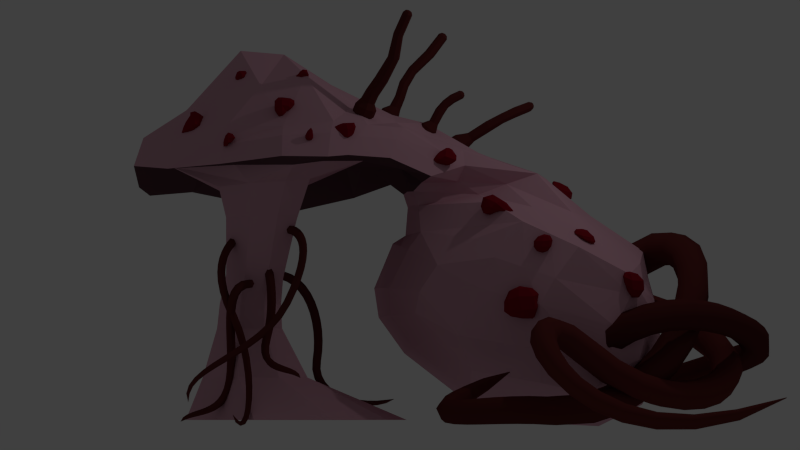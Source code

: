 # Source: fungus_creature_scrotal.blend  (saved by Blender 2.72.0; exported with 4.5.12 LTS)
import bpy
from mathutils import Matrix  # noqa: F401  (used for matrix-valued properties, if any)

bpy.ops.wm.read_factory_settings(use_empty=True)
scene = bpy.context.scene
scene.name = 'Scene'

# ---- collections
col_collection_1 = bpy.data.collections.new('Collection 1'); scene.collection.children.link(col_collection_1)

# ---- materials (node trees are filled in below, after node groups)
mat_ichor = bpy.data.materials.new('ichor')
mat_ichor.alpha_threshold = 0.0
mat_ichor.use_transparent_shadow = False
mat_ichor.diffuse_color = (0.2462, 0.005496, 0.0161, 1.0)
mat_ichor.roughness = 0.5
mat_fungus_body_pink = bpy.data.materials.new('fungus_body_pink')
mat_fungus_body_pink.alpha_threshold = 0.0
mat_fungus_body_pink.use_transparent_shadow = False
mat_fungus_body_pink.diffuse_color = (0.6619, 0.3585, 0.445, 1.0)
mat_fungus_body_pink.roughness = 0.5
mat_fungus_underside = bpy.data.materials.new('fungus_underside')
mat_fungus_underside.alpha_threshold = 0.0
mat_fungus_underside.use_transparent_shadow = False
mat_fungus_underside.diffuse_color = (0.1107, 0.05297, 0.06534, 1.0)
mat_fungus_underside.roughness = 0.5
mat_tendril_red = bpy.data.materials.new('tendril_red')
mat_tendril_red.alpha_threshold = 0.0
mat_tendril_red.use_transparent_shadow = False
mat_tendril_red.diffuse_color = (0.1149, 0.02297, 0.02179, 1.0)
mat_tendril_red.roughness = 0.5
mat_tendril_red_dark = bpy.data.materials.new('tendril_red_dark')
mat_tendril_red_dark.alpha_threshold = 0.0
mat_tendril_red_dark.use_transparent_shadow = False
mat_tendril_red_dark.diffuse_color = (0.0985, 0.02013, 0.01912, 1.0)
mat_tendril_red_dark.roughness = 0.5
mat_tendril_red_light = bpy.data.materials.new('tendril_red_light')
mat_tendril_red_light.alpha_threshold = 0.0
mat_tendril_red_light.use_transparent_shadow = False
mat_tendril_red_light.diffuse_color = (0.1473, 0.02847, 0.02697, 1.0)
mat_tendril_red_light.roughness = 0.5

# ---- material node trees

# ---- world
world_world = bpy.data.worlds.new('World'); scene.world = world_world
world_world.color = (0.05088, 0.05088, 0.05088)
world_world.use_sun_shadow = False
world_world.sun_shadow_jitter_overblur = 0.0
world_world.cycles.sampling_method = 'MANUAL'
world_world.cycles.sample_map_resolution = 256

# ---- cameras
cam_camera = bpy.data.cameras.new('Camera')
cam_camera.type = 'ORTHO'
cam_camera.clip_end = 100.0
cam_camera.lens = 35.0
cam_camera.sensor_width = 32.0
cam_camera.sensor_height = 18.0
cam_camera.ortho_scale = 13.11
cam_camera.dof.focus_distance = 0.0
cam_camera.dof.aperture_fstop = 128.0

# ---- lights
light_point = bpy.data.lights.new('Point', 'POINT')
light_point.transmission_factor = 0.0
light_point.energy = 100.0
light_point.shadow_buffer_clip_start = 0.5
light_point.shadow_soft_size = 0.1
light_point.shadow_maximum_resolution = 0.006
light_point.use_absolute_resolution = True
light_point.cycles.use_multiple_importance_sampling = False

# ---- meshes
me_sphere_019 = bpy.data.meshes.new('Sphere.019')
me_sphere_019.from_pydata([(-0.1176, 0.001079, 0.1632), (-0.1902, 0.003641, 0.06648), (-0.1902, 0.01229, -0.04629), (-0.08313, 0.08413, 0.1619), (-0.1345, 0.1378, 0.06183), (-0.1345, 0.1428, -0.08019), (-0.08313, 0.09705, -0.196), (1.998e-08, 0.1288, 0.1627), (1.297e-08, 0.227, 0.05349), (1.442e-08, 0.2349, -0.1007), (2.277e-08, 0.1526, -0.2198), (0.08313, 0.1055, 0.1635), (0.1345, 0.1892, 0.04799), (0.1345, 0.2023, -0.1069), (0.08313, 0.1292, -0.2278), (1.872e-08, 0.03224, -0.2261), (0.1176, 0.01181, 0.1634), (0.1902, 0.03776, 0.0554), (0.1902, 0.04908, -0.09345), (0.1176, 0.04674, -0.2039), (0.08313, -0.07014, 0.1773), (0.1345, -0.08985, 0.1151), (0.1345, -0.07042, -0.00176), (0.08313, -0.025, -0.14), (1.855e-08, -0.09342, 0.1928), (8.778e-09, -0.128, 0.1418), (7.571e-09, -0.1081, 0.04365), (1.703e-08, -0.05642, -0.09872), (-0.08313, -0.07098, 0.1774), (-0.1345, -0.09286, 0.1153), (-0.1345, -0.07865, 0.01), (-0.08313, -0.03674, -0.1152), (-2.164e-11, 0.0006606, 0.2005), (-0.1176, 0.01934, -0.1538)], [], [(2, 1, 4, 5), (1, 0, 3, 4), (6, 5, 9, 10), (5, 4, 8, 9), (4, 3, 7, 8), (10, 9, 13, 14), (9, 8, 12, 13), (8, 7, 11, 12), (14, 13, 18, 19), (13, 12, 17, 18), (12, 11, 16, 17), (19, 18, 22, 23), (18, 17, 21, 22), (17, 16, 20, 21), (23, 22, 26, 27), (22, 21, 25, 26), (21, 20, 24, 25), (27, 26, 30, 31), (26, 25, 29, 30), (25, 24, 28, 29), (15, 33, 6), (33, 2, 5, 6), (0, 32, 3), (15, 6, 10), (3, 32, 7), (15, 10, 14), (7, 32, 11), (15, 14, 19), (11, 32, 16), (15, 19, 23), (16, 32, 20), (15, 23, 27), (20, 32, 24), (15, 27, 31), (24, 32, 28), (15, 31, 33), (31, 30, 2, 33), (30, 29, 1, 2), (29, 28, 0, 1), (28, 32, 0)])
me_sphere_019.materials.append(mat_ichor)
me_sphere_019.use_remesh_preserve_volume = False
me_sphere_019.use_remesh_preserve_attributes = False
me_sphere_019.use_mirror_vertex_groups = False
me_sphere_019.update()
me_sphere_018 = bpy.data.meshes.new('Sphere.018')
me_sphere_018.from_pydata([(-0.1176, 0.04926, 0.1648), (-0.1902, 0.02905, 0.0615), (-0.1902, 0.007828, -0.08089), (-0.08313, 0.1982, 0.1688), (-0.1345, 0.2661, 0.06978), (-0.1345, 0.2614, -0.09992), (-0.08313, 0.184, -0.2554), (1.96e-08, 0.2642, 0.1707), (1.202e-08, 0.3838, 0.07354), (1.501e-08, 0.3762, -0.108), (2.967e-08, 0.3092, -0.2963), (0.08313, 0.1982, 0.1688), (0.1345, 0.2878, 0.03646), (0.1345, 0.3307, -0.1733), (0.08313, 0.276, -0.3291), (2.567e-08, 0.1133, -0.3292), (0.1176, 0.04926, 0.1648), (0.1902, 0.04761, 0.03504), (0.1902, 0.09981, -0.1898), (0.1176, 0.132, -0.3073), (0.08313, -0.07888, 0.1413), (0.1345, -0.1371, -0.01606), (0.1345, -0.1104, -0.1978), (0.08313, -0.01087, -0.2906), (2.212e-08, -0.1184, 0.1176), (1.804e-08, -0.1946, -0.05349), (1.983e-08, -0.1957, -0.2149), (2.637e-08, -0.08441, -0.2957), (-0.08313, -0.07888, 0.1413), (-0.1345, -0.1375, -0.01539), (-0.1345, -0.1385, -0.1656), (-0.08313, -0.049, -0.2738), (-1.635e-10, 0.05689, 0.2034), (-0.1176, 0.03864, -0.2297)], [], [(2, 1, 4, 5), (1, 0, 3, 4), (6, 5, 9, 10), (5, 4, 8, 9), (4, 3, 7, 8), (10, 9, 13, 14), (9, 8, 12, 13), (8, 7, 11, 12), (14, 13, 18, 19), (13, 12, 17, 18), (12, 11, 16, 17), (19, 18, 22, 23), (18, 17, 21, 22), (17, 16, 20, 21), (23, 22, 26, 27), (22, 21, 25, 26), (21, 20, 24, 25), (27, 26, 30, 31), (26, 25, 29, 30), (25, 24, 28, 29), (15, 33, 6), (33, 2, 5, 6), (0, 32, 3), (15, 6, 10), (3, 32, 7), (15, 10, 14), (7, 32, 11), (15, 14, 19), (11, 32, 16), (15, 19, 23), (16, 32, 20), (15, 23, 27), (20, 32, 24), (15, 27, 31), (24, 32, 28), (15, 31, 33), (31, 30, 2, 33), (30, 29, 1, 2), (29, 28, 0, 1), (28, 32, 0)])
me_sphere_018.materials.append(mat_ichor)
me_sphere_018.use_remesh_preserve_volume = False
me_sphere_018.use_remesh_preserve_attributes = False
me_sphere_018.use_mirror_vertex_groups = False
me_sphere_018.update()
me_sphere_017 = bpy.data.meshes.new('Sphere.017')
me_sphere_017.from_pydata([(-0.1176, 0.03548, 0.1812), (-0.1902, 0.01642, 0.07076), (-0.1902, 0.0008479, -0.06134), (-0.08313, 0.1388, 0.1921), (-0.1345, 0.1728, 0.08272), (-0.1345, 0.144, -0.0566), (-0.08313, 0.08313, -0.1618), (1.835e-08, 0.1821, 0.197), (1.131e-08, 0.2391, 0.08847), (1.208e-08, 0.2092, -0.05146), (2.002e-08, 0.1178, -0.1617), (0.08313, 0.1388, 0.1921), (0.1345, 0.1728, 0.08272), (0.1345, 0.144, -0.0566), (0.08313, 0.08313, -0.1618), (1.748e-08, 0.0, -0.2), (0.1176, 0.03548, 0.1812), (0.1902, 0.01642, 0.07076), (0.1902, 0.0008479, -0.06134), (0.1176, -2.538e-09, -0.1618), (0.08313, -0.06416, 0.1721), (0.1345, -0.1328, 0.06272), (0.1345, -0.1345, -0.0618), (0.08313, -0.08313, -0.1618), (1.953e-08, -0.09859, 0.1721), (1.256e-08, -0.1899, 0.06195), (1.257e-08, -0.1902, -0.0618), (2.002e-08, -0.1176, -0.1618), (-0.08313, -0.06416, 0.1721), (-0.1345, -0.1328, 0.06272), (-0.1345, -0.1345, -0.0618), (-0.08313, -0.08313, -0.1618), (-1.265e-09, 0.04889, 0.2267), (-0.1176, -2.538e-09, -0.1618)], [], [(2, 1, 4, 5), (1, 0, 3, 4), (6, 5, 9, 10), (5, 4, 8, 9), (4, 3, 7, 8), (10, 9, 13, 14), (9, 8, 12, 13), (8, 7, 11, 12), (14, 13, 18, 19), (13, 12, 17, 18), (12, 11, 16, 17), (19, 18, 22, 23), (18, 17, 21, 22), (17, 16, 20, 21), (23, 22, 26, 27), (22, 21, 25, 26), (21, 20, 24, 25), (27, 26, 30, 31), (26, 25, 29, 30), (25, 24, 28, 29), (15, 33, 6), (33, 2, 5, 6), (0, 32, 3), (15, 6, 10), (3, 32, 7), (15, 10, 14), (7, 32, 11), (15, 14, 19), (11, 32, 16), (15, 19, 23), (16, 32, 20), (15, 23, 27), (20, 32, 24), (15, 27, 31), (24, 32, 28), (15, 31, 33), (31, 30, 2, 33), (30, 29, 1, 2), (29, 28, 0, 1), (28, 32, 0)])
me_sphere_017.materials.append(mat_ichor)
me_sphere_017.use_remesh_preserve_volume = False
me_sphere_017.use_remesh_preserve_attributes = False
me_sphere_017.use_mirror_vertex_groups = False
me_sphere_017.update()
me_sphere_016 = bpy.data.meshes.new('Sphere.016')
me_sphere_016.from_pydata([(-0.1176, -0.01724, 0.1394), (-0.1902, -0.001528, 0.05982), (-0.1902, 0.0007642, -0.05859), (-0.08313, 0.05087, 0.1199), (-0.1345, 0.1196, 0.0424), (-0.1345, 0.1338, -0.06231), (-0.08313, 0.09174, -0.1256), (2.314e-08, 0.06698, 0.09605), (1.472e-08, 0.1554, 0.01649), (1.299e-08, 0.1818, -0.07058), (1.831e-08, 0.1262, -0.1256), (0.08313, 0.02445, 0.08553), (0.1345, 0.09021, 0.005347), (0.1345, 0.118, -0.06155), (0.08313, 0.09321, -0.1019), (1.306e-08, 0.02222, -0.1067), (0.1176, -0.05058, 0.09605), (0.1902, -0.03327, 0.03113), (0.1902, -0.004409, -0.01699), (0.1176, 0.02141, -0.06063), (0.08313, -0.1153, 0.1204), (0.1345, -0.1464, 0.07138), (0.1345, -0.1206, 0.0207), (0.08313, -0.05432, -0.03929), (2.108e-08, -0.1348, 0.1394), (1.187e-08, -0.1886, 0.07651), (9.101e-09, -0.1728, 0.0114), (1.499e-08, -0.09227, -0.05559), (-0.08313, -0.1004, 0.1394), (-0.1345, -0.1344, 0.06303), (-0.1345, -0.127, -0.03046), (-0.08313, -0.067, -0.09406), (2.74e-09, -0.04445, 0.1422), (-0.1176, 0.008619, -0.1256)], [], [(2, 1, 4, 5), (1, 0, 3, 4), (6, 5, 9, 10), (5, 4, 8, 9), (4, 3, 7, 8), (10, 9, 13, 14), (9, 8, 12, 13), (8, 7, 11, 12), (14, 13, 18, 19), (13, 12, 17, 18), (12, 11, 16, 17), (19, 18, 22, 23), (18, 17, 21, 22), (17, 16, 20, 21), (23, 22, 26, 27), (22, 21, 25, 26), (21, 20, 24, 25), (27, 26, 30, 31), (26, 25, 29, 30), (25, 24, 28, 29), (15, 33, 6), (33, 2, 5, 6), (0, 32, 3), (15, 6, 10), (3, 32, 7), (15, 10, 14), (7, 32, 11), (15, 14, 19), (11, 32, 16), (15, 19, 23), (16, 32, 20), (15, 23, 27), (20, 32, 24), (15, 27, 31), (24, 32, 28), (15, 31, 33), (31, 30, 2, 33), (30, 29, 1, 2), (29, 28, 0, 1), (28, 32, 0)])
me_sphere_016.materials.append(mat_ichor)
me_sphere_016.use_remesh_preserve_volume = False
me_sphere_016.use_remesh_preserve_attributes = False
me_sphere_016.use_mirror_vertex_groups = False
me_sphere_016.update()
me_sphere_015 = bpy.data.meshes.new('Sphere.015')
me_sphere_015.from_pydata([(-0.1176, 0.01852, 0.1424), (-0.1902, 0.01456, 0.05584), (-0.1902, 0.0164, -0.04513), (-0.08313, 0.1243, 0.1134), (-0.1345, 0.1816, 0.006396), (-0.1345, 0.1696, -0.1031), (-0.08313, 0.09468, -0.1719), (2.99e-08, 0.17, 0.1001), (2.561e-08, 0.2595, -0.01969), (2.245e-08, 0.2427, -0.1235), (2.385e-08, 0.1379, -0.1857), (0.08313, 0.1243, 0.1134), (0.1345, 0.1816, 0.006396), (0.1345, 0.1696, -0.1031), (0.08313, 0.09468, -0.1719), (2.775e-08, 0.0277, -0.1586), (0.1176, 0.01852, 0.1424), (0.1902, 0.01456, 0.05584), (0.1902, 0.0164, -0.04513), (0.1176, 0.02448, -0.127), (0.08313, -0.06744, 0.1808), (0.1345, -0.08699, 0.1341), (0.1345, -0.07078, 0.03516), (0.08313, -0.02745, -0.07708), (3.035e-08, -0.08969, 0.2034), (3.902e-08, -0.1192, 0.1698), (4.748e-08, -0.0965, 0.0808), (4.647e-08, -0.04657, -0.05377), (-0.08313, -0.06744, 0.1808), (-0.1345, -0.08699, 0.1341), (-0.1345, -0.07078, 0.03516), (-0.08313, -0.02745, -0.07708), (3.832e-09, 0.02035, 0.1761), (-0.1176, 0.02448, -0.127)], [], [(2, 1, 4, 5), (1, 0, 3, 4), (6, 5, 9, 10), (5, 4, 8, 9), (4, 3, 7, 8), (10, 9, 13, 14), (9, 8, 12, 13), (8, 7, 11, 12), (14, 13, 18, 19), (13, 12, 17, 18), (12, 11, 16, 17), (19, 18, 22, 23), (18, 17, 21, 22), (17, 16, 20, 21), (23, 22, 26, 27), (22, 21, 25, 26), (21, 20, 24, 25), (27, 26, 30, 31), (26, 25, 29, 30), (25, 24, 28, 29), (15, 33, 6), (33, 2, 5, 6), (0, 32, 3), (15, 6, 10), (3, 32, 7), (15, 10, 14), (7, 32, 11), (15, 14, 19), (11, 32, 16), (15, 19, 23), (16, 32, 20), (15, 23, 27), (20, 32, 24), (15, 27, 31), (24, 32, 28), (15, 31, 33), (31, 30, 2, 33), (30, 29, 1, 2), (29, 28, 0, 1), (28, 32, 0)])
me_sphere_015.materials.append(mat_ichor)
me_sphere_015.use_remesh_preserve_volume = False
me_sphere_015.use_remesh_preserve_attributes = False
me_sphere_015.use_mirror_vertex_groups = False
me_sphere_015.update()
me_sphere_014 = bpy.data.meshes.new('Sphere.014')
me_sphere_014.from_pydata([(-0.1176, 0.1485, 0.1355), (-0.1902, 0.06455, 0.0602), (-0.1902, 0.02893, -0.04901), (-0.08313, 0.3427, 0.08031), (-0.1345, 0.3138, 0.01157), (-0.1345, 0.1915, -0.01521), (-0.08313, 0.1222, -0.08553), (2.123e-08, 0.4221, 0.06214), (1.351e-08, 0.4273, -0.01723), (1.3e-08, 0.2997, -0.04142), (2.019e-08, 0.1597, -0.07144), (0.08313, 0.3427, 0.08031), (0.1345, 0.3138, 0.01157), (0.1345, 0.1915, -0.01521), (0.08313, 0.1222, -0.08553), (1.778e-08, 0.07419, -0.1617), (0.1176, 0.1485, 0.1355), (0.1902, 0.06455, 0.0602), (0.1902, 0.02893, -0.04901), (0.1176, 0.05203, -0.1326), (0.08313, -0.009918, 0.1569), (0.1345, -0.1125, 0.05032), (0.1345, -0.08373, -0.09498), (0.08313, -0.009874, -0.179), (2.031e-08, -0.04435, 0.1569), (1.269e-08, -0.1611, 0.04168), (1.282e-08, -0.1268, -0.1066), (2.035e-08, -0.03361, -0.1866), (-0.08313, -0.009918, 0.1569), (-0.1345, -0.1125, 0.05032), (-0.1345, -0.08373, -0.09498), (-0.08313, -0.009874, -0.179), (8.64e-10, 0.2186, 0.1427), (-0.1176, 0.05203, -0.1326)], [], [(2, 1, 4, 5), (1, 0, 3, 4), (6, 5, 9, 10), (5, 4, 8, 9), (4, 3, 7, 8), (10, 9, 13, 14), (9, 8, 12, 13), (8, 7, 11, 12), (14, 13, 18, 19), (13, 12, 17, 18), (12, 11, 16, 17), (19, 18, 22, 23), (18, 17, 21, 22), (17, 16, 20, 21), (23, 22, 26, 27), (22, 21, 25, 26), (21, 20, 24, 25), (27, 26, 30, 31), (26, 25, 29, 30), (25, 24, 28, 29), (15, 33, 6), (33, 2, 5, 6), (0, 32, 3), (15, 6, 10), (3, 32, 7), (15, 10, 14), (7, 32, 11), (15, 14, 19), (11, 32, 16), (15, 19, 23), (16, 32, 20), (15, 23, 27), (20, 32, 24), (15, 27, 31), (24, 32, 28), (15, 31, 33), (31, 30, 2, 33), (30, 29, 1, 2), (29, 28, 0, 1), (28, 32, 0)])
me_sphere_014.materials.append(mat_ichor)
me_sphere_014.use_remesh_preserve_volume = False
me_sphere_014.use_remesh_preserve_attributes = False
me_sphere_014.use_mirror_vertex_groups = False
me_sphere_014.update()
me_cube_001 = bpy.data.meshes.new('Cube.001')
me_cube_001.from_pydata([(1.027, -2.374, -0.09706), (1.684, 0.7722, -0.8318), (-3.24, 0.6935, -0.7945), (-2.918, -2.358, -0.06859), (1.818, -1.633, 1.513), (1.423, 1.138, 0.6584), (-3.339, -1.602, 1.489), (2.246, 0.06133, 1.382), (1.805, -0.5602, -0.85), (-3.783, 0.02638, 1.382), (-3.524, -0.5942, -0.841), (-0.8981, 1.205, 0.8761), (-0.9509, 1.099, -1.208), (-0.7513, -2.773, 1.564), (-0.947, -2.792, -0.3665), (-0.9498, -0.4552, -1.517), (-0.8076, 0.2493, 1.893), (1.459, -2.549, 0.6425), (1.655, 1.167, -0.04133), (-3.275, 1.093, -0.0301), (-3.25, -2.537, 0.6684), (2.463, -0.5714, 0.4346), (-4.228, -0.6084, 0.4194), (-0.9462, 1.398, -0.0615), (-0.8636, -3.285, 0.7016), (1.418, -1.691, -0.6419), (-3.616, -0.8328, 1.784), (2.067, -0.8567, 1.8), (-3.284, -1.691, -0.5871), (-0.949, -1.74, -1.179), (-0.5548, -2.806, 2.235), (-3.904, -1.554, 0.6851), (2.094, -1.542, 0.6961), (1.915, 0.9042, 0.9328), (-3.528, 0.1709, -1.009), (1.817, 0.263, -1.025), (-3.463, 0.8032, 0.9588), (-0.9492, 0.3939, -1.558), (-0.8628, 1.123, 1.308), (2.141, 0.6691, 0.06742), (-3.854, 0.568, 0.07467), (-1.893, 1.113, 0.7822), (-1.944, -2.635, -0.2577), (-2.093, -0.5027, -1.299), (-2.053, 0.9809, -1.056), (-2.58, -2.515, 1.631), (-2.552, -0.05904, 1.979), (-2.052, 1.32, -0.007086), (-2.233, -3.044, 0.7045), (-2.078, -1.718, -0.992), (-2.806, -1.316, 2.133), (-2.179, 0.3391, -1.367), (-2.088, 1.019, 1.13), (0.2058, 0.982, -1.069), (1.014, -2.522, 1.627), (0.9686, -0.0504, 1.952), (0.1365, 1.15, 0.773), (0.04897, -2.64, -0.2793), (0.1902, -0.5013, -1.343), (0.4812, -3.039, 0.706), (0.2255, 1.354, -0.0131), (1.488, -1.346, 2.12), (0.1802, -1.718, -1.032), (0.4387, 1.072, 1.112), (0.3134, 0.3597, -1.403), (1.68, 1.066, -0.4671), (-3.387, 0.9817, -0.4443), (-3.149, -2.603, 0.3216), (2.263, -0.5781, -0.2998), (-4.155, -0.657, -0.2942), (-0.9478, 1.434, -0.7047), (-0.9172, -3.213, 0.2213), (1.28, -2.615, 0.2963), (-3.698, -1.918, -0.06839), (1.792, -1.915, -0.07297), (2.123, 0.5566, -0.6889), (-3.865, 0.4612, -0.6681), (-2.128, 1.282, -0.5887), (-2.122, -3.013, 0.2638), (0.2768, -3.014, 0.2563), (0.3021, 1.31, -0.5984), (1.732, -2.251, 1.084), (1.476, 1.244, 0.3684), (-3.406, -2.254, 1.089), (2.405, -0.318, 0.8681), (-4.057, -0.3592, 0.8773), (-0.9376, 1.304, 0.5172), (-0.7902, -2.982, 1.432), (-3.821, -1.314, 1.223), (2.145, -1.313, 1.207), (1.938, 0.927, 0.5991), (-3.628, 0.8112, 0.6171), (-2.007, 1.277, 0.5012), (-2.247, -2.722, 1.336), (0.6406, -2.727, 1.343), (0.1924, 1.306, 0.4967), (-2.95, 1.046, 0.6605), (-3.163, 1.159, 0.3691), (-0.6176, -2.736, 2.02), (-0.809, -0.4045, 2.436), (-0.3427, -3.297, 2.625), (-2.125, -2.529, 2.006), (-2.007, -0.608, 2.585), (-2.139, -1.527, 2.289), (0.6475, -2.563, 2.059), (0.39, -0.6156, 2.58), (0.5278, -1.569, 2.238), (-0.8089, -1.571, 2.918), (-1.946, -2.692, 2.187), (-2.3, -1.81, 2.982), (-2.486, -1.954, 2.543), (0.578, -2.646, 2.288), (0.5582, -1.83, 2.961), (0.5968, -1.889, 2.446), (-0.8108, -2.413, 3.399), (0.7716, -4.48, 2.412), (-1.972, -2.789, 2.339), (-2.171, -2.529, 3.125), (-2.284, -2.922, 2.429), (0.6094, -2.511, 2.43), (0.9487, -2.182, 2.942), (1.351, -2.351, 2.539), (-1.502, 1.04, -1.132), (-1.68, -2.644, 1.598), (-1.588, 0.1165, 1.895), (-1.499, 1.359, -0.03429), (-1.475, 1.067, 1.214), (-1.396, 1.158, 0.8292), (-1.445, -2.714, -0.3028), (-1.522, -0.4708, -1.409), (-1.548, -3.166, 0.7078), (-1.514, -1.724, -1.079), (-1.564, 0.3657, -1.462), (-1.52, -3.115, 0.2495), (-1.538, 1.359, -0.6468), (-1.519, -2.853, 1.386), (-1.472, 1.29, 0.5092), (-1.377, -2.597, 2.005), (-1.408, -0.4624, 2.488), (-1.303, -2.667, 2.226), (-1.342, -1.654, 2.936), (-1.091, -3.263, 2.575), (-1.495, -2.463, 3.194), (-1.499, -3.458, 2.759), (-0.3808, 1.177, 0.8247), (-0.449, -2.716, -0.3137), (-0.3798, -0.4697, -1.431), (-0.1912, -3.163, 0.7089), (-0.3844, -1.721, -1.1), (-0.3179, 0.3759, -1.48), (-0.3726, 1.04, -1.139), (0.1369, -2.659, 1.597), (-0.02551, 0.1298, 1.891), (-0.3604, 1.376, -0.0373), (-0.2121, 1.093, 1.209), (-0.3228, 1.372, -0.6516), (-0.3202, -3.115, 0.2459), (-0.3726, 1.305, 0.507), (-0.07479, -2.854, 1.39), (0.07723, -2.647, 2.059), (-0.2095, -0.4646, 2.486), (0.07872, -2.744, 2.283), (-0.276, -1.653, 2.94), (0.5112, -2.83, 2.651), (-0.1198, -2.488, 3.216), (1.25, -3.173, 2.751), (-0.2131, -3.72, 2.677), (-0.7435, -2.988, 3.54), (-2.819, -3.395, 3.306), (-2.847, -3.623, 2.178), (1.347, -2.811, 3.333), (1.84, -3.025, 2.838), (-0.886, -3.8, 2.67), (-1.782, -3.19, 3.448), (-1.516, -3.8, 2.91), (1.003, -3.63, 2.715), (0.3079, -2.923, 3.417), (1.628, -3.465, 2.789), (-0.5289, -3.99, 4.034), (-2.844, -4.412, 3.498), (-2.905, -4.526, 1.973), (1.747, -3.394, 3.381), (2.307, -3.712, 2.887), (0.5102, -4.6, 2.291), (-1.796, -4.144, 3.837), (-1.535, -4.788, 2.743), (1.78, -4.338, 2.495), (0.7478, -3.598, 3.703), (2.091, -4.123, 2.786), (-0.2195, -4.763, 4.531), (-2.505, -5.424, 3.724), (-2.787, -5.7, 2.16), (1.954, -3.955, 3.445), (2.536, -4.042, 2.861), (0.6347, -5.2, 2.254), (-1.611, -5.309, 4.196), (-1.469, -5.72, 2.648), (2.019, -4.74, 2.464), (1.172, -4.406, 4.196), (2.467, -4.605, 2.726), (1.376, -5.834, 2.364), (0.007126, -5.474, 4.592), (-2.131, -5.873, 3.58), (-2.366, -6.268, 2.275), (2.012, -4.781, 3.358), (2.601, -4.799, 2.871), (0.7899, -5.785, 2.28), (-1.173, -5.932, 4.02), (-0.3605, -6.173, 2.478), (1.978, -5.326, 2.426), (1.188, -5.143, 4.019), (1.872, -5.571, 2.723), (0.2587, -6.355, 3.623), (0.4661, -7.225, 2.705), (-1.282, -6.574, 3.19), (-1.605, -6.961, 2.217), (1.725, -5.699, 3.36), (2.16, -5.824, 2.738), (-0.5146, -6.454, 3.535), (-0.5217, -7.14, 2.354), (0.339, -6.644, 2.71), (1.033, -6.017, 3.569), (1.243, -6.67, 2.661), (1.087, -4.666, 1.757), (0.9254, -4.863, 0.8488), (0.6103, -4.768, 1.653), (1.256, -5.713, 1.861), (0.7989, -5.677, 1.775), (0.7607, -4.903, 0.4197), (1.555, -4.556, 1.823), (0.6779, -5.226, 1.707), (1.74, -4.867, 1.888), (1.717, -5.316, 1.896), (0.6819, -4.89, 0.04222), (0.5327, -4.941, 0.8159), (1.308, -4.777, 0.8701), (0.5987, -5.314, 0.8443), (1.465, -5.032, 0.8986), (1.087, -5.711, 0.9258), (0.7113, -5.679, 0.89), (1.455, -5.395, 0.9279), (0.4603, -4.53, -0.7642), (0.3453, -4.987, 0.4066), (1.171, -4.812, 0.4333), (0.4135, -5.385, 0.4206), (1.34, -5.085, 0.4475), (0.9304, -5.815, 0.4544), (0.5291, -5.778, 0.4387), (1.329, -5.476, 0.4606), (0.3241, -2.752, -1.456), (0.244, -4.979, 0.04137), (1.112, -4.795, 0.04313), (0.3109, -5.402, 0.04141), (1.286, -5.085, 0.04341), (0.8482, -5.861, 0.04253), (0.4264, -5.822, 0.04172), (1.269, -5.499, 0.04345), (-0.2457, -4.673, -0.7656), (1.154, -4.377, -0.7627), (-0.138, -5.356, -0.7655), (1.435, -4.844, -0.7623), (0.7286, -6.095, -0.7637), (0.04835, -6.033, -0.765), (1.407, -5.513, -0.7622), (0.6758, -4.491, -1.455), (-1.027, -3.649, -1.458), (1.651, -3.082, -1.453), (-0.8208, -4.957, -1.458), (2.188, -3.976, -1.452), (0.8375, -6.371, -1.455), (-0.4643, -6.251, -1.457), (2.137, -5.256, -1.452), (2.157, -0.3977, 1.591), (-3.404, -1.142, -0.7141), (-4.066, -1.081, 0.5523), (1.612, -1.126, -0.7459), (-3.7, -0.4032, 1.583), (-0.9494, -1.097, -1.348), (2.279, -1.057, 0.5654), (-2.086, -1.11, -1.145), (-2.679, -0.6874, 2.056), (1.228, -0.6983, 2.036), (0.1852, -1.109, -1.187), (2.027, -1.247, -0.1864), (-3.926, -1.287, -0.1813), (2.275, -0.8155, 1.037), (-3.939, -0.8368, 1.05), (-2.062, -1.087, 2.438), (0.4551, -1.117, 2.409), (-2.562, -1.884, 2.768), (0.7657, -1.799, 2.713), (-2.227, -2.722, 2.76), (1.15, -2.267, 2.74), (-1.518, -1.097, -1.244), (-0.3821, -1.095, -1.265), (-2.942, -3.509, 2.556), (1.593, -2.918, 3.144), (-2.979, -4.469, 2.61), (2.027, -3.553, 3.194), (-2.646, -5.562, 2.942), (2.245, -3.999, 3.25), (-2.248, -6.07, 2.928), (2.306, -4.79, 3.21), (0.3624, -7.068, 3.164), (-1.444, -7.034, 2.704), (1.943, -5.762, 3.049), (-0.5181, -7.077, 2.945), (1.138, -6.652, 3.115)], [], [(75, 35, 1, 65), (77, 44, 2, 66), (73, 28, 3, 67), (79, 57, 0, 72), (51, 34, 2, 44), (63, 33, 5, 56), (283, 275, 8, 68), (76, 34, 10, 69), (279, 273, 10, 43), (281, 272, 7, 55), (155, 150, 12, 70), (133, 128, 14, 71), (149, 37, 12, 150), (126, 38, 11, 127), (294, 277, 15, 146), (151, 159, 98, 13), (90, 39, 18, 82), (88, 31, 20, 83), (94, 59, 17, 81), (285, 278, 21, 84), (91, 40, 22, 85), (157, 153, 23, 86), (135, 130, 24, 87), (284, 273, 28, 73), (72, 0, 25, 74), (42, 3, 28, 49), (54, 4, 27, 61), (145, 14, 29, 148), (152, 160, 105, 55), (286, 274, 31, 88), (81, 17, 32, 89), (68, 8, 35, 75), (43, 10, 34, 51), (55, 7, 33, 63), (66, 2, 34, 76), (146, 15, 37, 149), (124, 16, 38, 126), (84, 21, 39, 90), (134, 122, 44, 77), (132, 51, 44, 122), (293, 279, 43, 129), (67, 3, 42, 78), (276, 280, 46, 9), (136, 125, 47, 92), (83, 20, 48, 93), (128, 42, 49, 131), (6, 45, 50, 26), (129, 43, 51, 132), (9, 46, 52, 36), (156, 145, 57, 79), (154, 63, 56, 144), (281, 288, 106, 61), (65, 1, 53, 80), (35, 64, 53, 1), (275, 282, 58, 8), (158, 147, 59, 94), (82, 18, 60, 95), (61, 106, 104, 54), (0, 57, 62, 25), (152, 55, 63, 154), (8, 58, 64, 35), (39, 75, 65, 18), (47, 77, 66, 19), (31, 73, 67, 20), (59, 79, 72, 17), (278, 283, 68, 21), (40, 76, 69, 22), (153, 155, 70, 23), (130, 133, 71, 24), (274, 284, 73, 31), (17, 72, 74, 32), (21, 68, 75, 39), (19, 66, 76, 40), (125, 134, 77, 47), (20, 67, 78, 48), (147, 156, 79, 59), (18, 65, 80, 60), (33, 90, 82, 5), (26, 88, 83, 6), (54, 94, 81, 4), (272, 285, 84, 7), (36, 91, 85, 9), (144, 157, 86, 11), (123, 135, 87, 13), (276, 286, 88, 26), (4, 81, 89, 27), (7, 84, 90, 33), (127, 136, 92, 41), (6, 83, 93, 45), (151, 158, 94, 54), (5, 82, 95, 56), (159, 161, 30, 98), (160, 162, 112, 105), (288, 290, 113, 106), (106, 113, 111, 104), (45, 101, 103, 50), (280, 287, 102, 46), (124, 138, 99, 16), (123, 137, 101, 45), (161, 163, 100, 30), (162, 164, 120, 112), (290, 292, 121, 113), (113, 121, 119, 111), (101, 108, 110, 103), (287, 289, 109, 102), (138, 140, 107, 99), (137, 139, 108, 101), (117, 168, 173, 142), (143, 174, 169, 118), (141, 172, 174, 143), (163, 119, 121, 165), (108, 116, 118, 110), (289, 291, 117, 109), (140, 142, 114, 107), (139, 141, 116, 108), (78, 42, 128, 133), (52, 126, 127, 41), (93, 48, 130, 135), (46, 124, 126, 52), (70, 12, 122, 134), (37, 132, 122, 12), (277, 293, 129, 15), (86, 23, 125, 136), (14, 128, 131, 29), (15, 129, 132, 37), (48, 78, 133, 130), (23, 70, 134, 125), (45, 93, 135, 123), (11, 86, 136, 127), (46, 102, 138, 124), (13, 98, 137, 123), (102, 109, 140, 138), (98, 30, 139, 137), (163, 175, 166, 100), (116, 141, 143, 118), (109, 117, 142, 140), (30, 100, 141, 139), (80, 53, 150, 155), (64, 149, 150, 53), (282, 294, 146, 58), (54, 104, 159, 151), (95, 60, 153, 157), (57, 145, 148, 62), (16, 99, 160, 152), (58, 146, 149, 64), (71, 14, 145, 156), (38, 154, 144, 11), (87, 24, 147, 158), (16, 152, 154, 38), (60, 80, 155, 153), (24, 71, 156, 147), (56, 95, 157, 144), (13, 87, 158, 151), (104, 111, 161, 159), (99, 107, 162, 160), (111, 119, 163, 161), (107, 114, 164, 162), (114, 167, 176, 164), (165, 177, 175, 163), (168, 179, 184, 173), (174, 185, 180, 169), (172, 183, 185, 174), (175, 186, 115, 166), (167, 178, 187, 176), (177, 188, 186, 175), (292, 296, 171, 121), (121, 171, 177, 165), (164, 176, 170, 120), (291, 295, 168, 117), (142, 173, 167, 114), (100, 166, 172, 141), (179, 190, 195, 184), (185, 196, 191, 180), (183, 194, 196, 185), (178, 189, 198, 187), (188, 199, 197, 186), (296, 298, 182, 171), (171, 182, 188, 177), (176, 187, 181, 170), (295, 297, 179, 168), (173, 184, 178, 167), (166, 115, 183, 172), (190, 202, 207, 195), (196, 208, 203, 191), (194, 206, 208, 196), (189, 201, 210, 198), (199, 211, 209, 197), (298, 300, 193, 182), (182, 193, 199, 188), (187, 198, 192, 181), (297, 299, 190, 179), (184, 195, 189, 178), (206, 227, 226, 200), (202, 214, 218, 207), (208, 219, 215, 203), (200, 220, 208, 206), (201, 212, 221, 210), (220, 200, 209, 211), (300, 302, 205, 193), (193, 205, 211, 199), (198, 210, 204, 192), (299, 301, 202, 190), (195, 207, 201, 189), (306, 303, 212, 218), (220, 211, 222, 213), (307, 305, 216, 221), (304, 306, 218, 214), (303, 307, 221, 212), (213, 219, 208, 220), (302, 305, 217, 205), (205, 217, 222, 211), (210, 221, 216, 204), (301, 304, 214, 202), (207, 218, 212, 201), (115, 223, 225, 183), (232, 240, 237, 231), (236, 244, 247, 239), (240, 248, 245, 237), (239, 247, 246, 238), (238, 246, 248, 240), (231, 237, 235, 229), (244, 252, 255, 247), (248, 256, 253, 245), (247, 255, 254, 246), (246, 254, 256, 248), (237, 245, 243, 235), (235, 243, 228, 224), (234, 242, 244, 236), (224, 228, 242, 234), (252, 259, 262, 255), (256, 263, 260, 253), (255, 262, 261, 254), (254, 261, 263, 256), (245, 253, 251, 243), (243, 251, 233, 228), (242, 250, 252, 244), (228, 233, 250, 242), (259, 267, 270, 262), (263, 271, 268, 260), (262, 270, 269, 261), (261, 269, 271, 263), (253, 260, 258, 251), (251, 258, 241, 233), (250, 257, 259, 252), (233, 241, 257, 250), (266, 268, 264, 249), (268, 271, 269, 264), (249, 264, 267, 265), (264, 269, 270, 267), (260, 268, 266, 258), (258, 266, 249, 241), (257, 265, 267, 259), (241, 249, 265, 257), (92, 47, 19, 97), (97, 19, 40, 91), (36, 52, 41, 96), (41, 92, 97, 96), (96, 97, 91, 36), (194, 230, 227, 206), (209, 232, 231, 197), (200, 226, 232, 209), (197, 231, 229, 186), (186, 229, 223, 115), (183, 225, 230, 194), (230, 236, 239, 227), (227, 239, 238, 226), (226, 238, 240, 232), (229, 235, 224, 223), (225, 234, 236, 230), (223, 224, 234, 225), (74, 25, 275, 283), (49, 28, 273, 279), (61, 27, 272, 281), (148, 29, 277, 294), (89, 32, 278, 285), (69, 10, 273, 284), (85, 22, 274, 286), (131, 49, 279, 293), (26, 50, 280, 276), (55, 105, 288, 281), (25, 62, 282, 275), (32, 74, 283, 278), (22, 69, 284, 274), (27, 89, 285, 272), (9, 85, 286, 276), (105, 112, 290, 288), (50, 103, 287, 280), (112, 120, 292, 290), (103, 110, 289, 287), (110, 118, 291, 289), (29, 131, 293, 277), (62, 148, 294, 282), (120, 170, 296, 292), (118, 169, 295, 291), (170, 181, 298, 296), (169, 180, 297, 295), (181, 192, 300, 298), (180, 191, 299, 297), (192, 204, 302, 300), (191, 203, 301, 299), (219, 213, 303, 306), (222, 217, 305, 307), (215, 219, 306, 304), (213, 222, 307, 303), (204, 216, 305, 302), (203, 215, 304, 301)])
me_cube_001.polygons.foreach_set('material_index', [0, 0, 0, 0, 0, 0, 0, 0, 0, 0, 0, 0, 0, 0, 0, 0, 0, 0, 0, 0, 0, 0, 0, 0, 0, 0, 0, 0, 0, 0, 0, 0, 0, 0, 0, 0, 0, 0, 0, 0, 0, 0, 0, 0, 0, 0, 0, 0, 0, 0, 0, 0, 0, 0, 0, 0, 0, 0, 0, 0, 0, 0, 0, 0, 0, 0, 0, 0, 0, 0, 0, 0, 0, 0, 0, 0, 0, 0, 0, 0, 0, 0, 0, 0, 0, 0, 0, 0, 0, 0, 0, 0, 0, 0, 0, 0, 0, 0, 0, 1, 0, 0, 0, 0, 0, 0, 0, 0, 1, 1, 1, 0, 0, 0, 1, 0, 0, 0, 0, 0, 0, 0, 0, 0, 0, 0, 0, 0, 0, 0, 0, 0, 0, 1, 1, 0, 1, 0, 0, 0, 0, 0, 0, 0, 0, 0, 0, 0, 0, 0, 0, 0, 0, 0, 0, 1, 0, 0, 1, 0, 1, 0, 0, 0, 0, 0, 1, 0, 0, 0, 1, 0, 1, 0, 0, 0, 0, 1, 0, 0, 0, 0, 0, 1, 0, 0, 0, 0, 1, 0, 0, 0, 0, 0, 1, 0, 0, 0, 0, 1, 0, 0, 0, 0, 1, 0, 0, 0, 1, 0, 1, 0, 0, 0, 0, 0, 0, 0, 0, 0, 0, 0, 0, 0, 0, 0, 0, 0, 0, 0, 0, 0, 0, 0, 0, 0, 0, 0, 0, 0, 0, 0, 0, 0, 0, 0, 0, 0, 0, 0, 0, 0, 0, 0, 0, 0, 0, 0, 0, 0, 0, 0, 0, 0, 0, 0, 0, 0, 0, 0, 0, 0, 0, 0, 0, 0, 0, 0, 0, 0, 0, 0, 0, 0, 0, 0, 0, 0, 0, 0, 0, 0, 0, 0, 0, 0, 0, 0, 0, 0, 0, 0, 0, 0, 0, 0])
me_cube_001.materials.append(mat_fungus_body_pink)
me_cube_001.materials.append(mat_fungus_underside)
me_cube_001.use_remesh_preserve_volume = False
me_cube_001.use_remesh_preserve_attributes = False
me_cube_001.use_mirror_vertex_groups = False
me_cube_001.update()
me_sphere_013 = bpy.data.meshes.new('Sphere.013')
me_sphere_013.from_pydata([(-0.1176, 0.04134, 0.1163), (-0.1902, 0.01913, 0.04076), (-0.1902, 0.0009877, -0.06289), (-0.08313, 0.1054, 0.1372), (-0.1345, 0.1365, 0.05965), (-0.1345, 0.1345, -0.0618), (-0.08313, 0.08183, -0.1612), (2.168e-08, 0.1568, 0.1102), (1.387e-08, 0.2282, 0.007992), (1.313e-08, 0.2068, -0.08543), (1.699e-08, 0.08901, -0.1475), (0.08313, 0.1394, 0.08428), (0.1345, 0.2247, -0.06601), (0.1345, 0.1542, -0.1224), (0.08313, -0.003843, -0.119), (1.051e-08, -0.06566, -0.1672), (0.1176, 0.05896, 0.08849), (0.1902, 0.04343, 0.001413), (0.1902, -0.052, -0.04551), (0.1176, -0.1192, -0.1029), (0.08313, -0.01823, 0.09039), (0.1345, -0.08983, 0.01267), (0.1345, -0.1563, -0.05918), (0.08313, -0.169, -0.12), (2.447e-08, -0.04238, 0.0791), (1.594e-08, -0.1333, -0.0008459), (1.387e-08, -0.1682, -0.08606), (1.713e-08, -0.1436, -0.1502), (-0.08313, -0.01832, 0.09051), (-0.1345, -0.08983, 0.01267), (-0.1345, -0.1234, -0.07403), (-0.08313, -0.08442, -0.1612), (3.393e-09, 0.0578, 0.1361), (-0.1176, -0.001297, -0.1612)], [], [(2, 1, 4, 5), (1, 0, 3, 4), (6, 5, 9, 10), (5, 4, 8, 9), (4, 3, 7, 8), (10, 9, 13, 14), (9, 8, 12, 13), (8, 7, 11, 12), (14, 13, 18, 19), (13, 12, 17, 18), (12, 11, 16, 17), (19, 18, 22, 23), (18, 17, 21, 22), (17, 16, 20, 21), (23, 22, 26, 27), (22, 21, 25, 26), (21, 20, 24, 25), (27, 26, 30, 31), (26, 25, 29, 30), (25, 24, 28, 29), (15, 33, 6), (33, 2, 5, 6), (0, 32, 3), (15, 6, 10), (3, 32, 7), (15, 10, 14), (7, 32, 11), (15, 14, 19), (11, 32, 16), (15, 19, 23), (16, 32, 20), (15, 23, 27), (20, 32, 24), (15, 27, 31), (24, 32, 28), (15, 31, 33), (31, 30, 2, 33), (30, 29, 1, 2), (29, 28, 0, 1), (28, 32, 0)])
me_sphere_013.materials.append(mat_ichor)
me_sphere_013.use_remesh_preserve_volume = False
me_sphere_013.use_remesh_preserve_attributes = False
me_sphere_013.use_mirror_vertex_groups = False
me_sphere_013.update()
me_sphere_012 = bpy.data.meshes.new('Sphere.012')
me_sphere_012.from_pydata([(-0.1176, -0.02996, 0.1897), (-0.1902, -0.007192, 0.07961), (-0.1902, 0.001837, -0.05621), (-0.08569, 0.07915, 0.1697), (-0.1445, 0.1345, 0.06639), (-0.1671, 0.1345, -0.0618), (-0.1272, 0.07272, -0.1821), (-0.01602, 0.1143, 0.1903), (-0.05373, 0.2125, 0.1112), (-0.0718, 0.22, -0.0618), (-0.06284, 0.1096, -0.2085), (0.07114, 0.06724, 0.2185), (0.1345, 0.1345, 0.1352), (0.1345, 0.1355, -0.05672), (0.05261, 0.06682, -0.2053), (-0.03139, -0.008558, -0.2161), (0.1155, -0.05495, 0.216), (0.2125, -0.08643, 0.1395), (0.22, -0.05529, -0.004397), (0.1096, 0.003011, -0.1546), (0.08252, -0.1557, 0.1875), (0.1345, -0.1793, 0.07466), (0.1345, -0.1318, -0.04191), (0.07272, -0.05188, -0.1404), (1.49e-08, -0.2024, 0.1713), (7.451e-09, -0.2255, 0.04191), (7.451e-09, -0.1593, -0.05981), (-0.003007, -0.0675, -0.1328), (-0.08313, -0.1522, 0.186), (-0.1345, -0.1656, 0.07483), (-0.1345, -0.1166, -0.04384), (-0.08405, -0.06069, -0.1461), (-0.0005734, -0.04322, 0.232), (-0.1232, -0.001104, -0.162)], [], [(2, 1, 4, 5), (1, 0, 3, 4), (6, 5, 9, 10), (5, 4, 8, 9), (4, 3, 7, 8), (10, 9, 13, 14), (9, 8, 12, 13), (8, 7, 11, 12), (14, 13, 18, 19), (13, 12, 17, 18), (12, 11, 16, 17), (19, 18, 22, 23), (18, 17, 21, 22), (17, 16, 20, 21), (23, 22, 26, 27), (22, 21, 25, 26), (21, 20, 24, 25), (27, 26, 30, 31), (26, 25, 29, 30), (25, 24, 28, 29), (15, 33, 6), (33, 2, 5, 6), (0, 32, 3), (15, 6, 10), (3, 32, 7), (15, 10, 14), (7, 32, 11), (15, 14, 19), (11, 32, 16), (15, 19, 23), (16, 32, 20), (15, 23, 27), (20, 32, 24), (15, 27, 31), (24, 32, 28), (15, 31, 33), (31, 30, 2, 33), (30, 29, 1, 2), (29, 28, 0, 1), (28, 32, 0)])
me_sphere_012.materials.append(mat_ichor)
me_sphere_012.use_remesh_preserve_volume = False
me_sphere_012.use_remesh_preserve_attributes = False
me_sphere_012.use_mirror_vertex_groups = False
me_sphere_012.update()
me_sphere_011 = bpy.data.meshes.new('Sphere.011')
me_sphere_011.from_pydata([(-0.1176, 0.0513, 0.2883), (-0.1902, 0.001013, 0.0643), (-0.1902, 0.0, -0.0618), (-0.08313, 0.1344, 0.2883), (-0.1345, 0.1355, 0.0643), (-0.1345, 0.1345, -0.0618), (-0.08313, 0.08313, -0.1618), (2.461e-08, 0.1689, 0.2883), (1.266e-08, 0.1912, 0.0643), (1.257e-08, 0.1902, -0.0618), (2.002e-08, 0.1176, -0.1618), (0.08313, 0.1344, 0.2883), (0.1345, 0.1355, 0.0643), (0.1345, 0.1345, -0.0618), (0.08313, 0.08313, -0.1618), (1.748e-08, 0.0, -0.2), (0.1176, 0.0513, 0.2883), (0.1902, 0.001013, 0.0643), (0.1902, 4.913e-09, -0.0618), (0.1176, -2.538e-09, -0.1618), (0.08313, -0.03183, 0.2883), (0.1345, -0.1335, 0.0643), (0.1345, -0.1345, -0.0618), (0.08313, -0.08313, -0.1618), (2.461e-08, -0.06626, 0.2883), (1.266e-08, -0.1892, 0.0643), (1.257e-08, -0.1902, -0.0618), (2.002e-08, -0.1176, -0.1618), (-0.08313, -0.03183, 0.2883), (-0.1345, -0.1335, 0.0643), (-0.1345, -0.1345, -0.0618), (-0.08313, -0.08313, -0.1618), (8.405e-09, 0.09398, 0.4318), (-0.1176, -2.538e-09, -0.1618)], [], [(2, 1, 4, 5), (1, 0, 3, 4), (6, 5, 9, 10), (5, 4, 8, 9), (4, 3, 7, 8), (10, 9, 13, 14), (9, 8, 12, 13), (8, 7, 11, 12), (14, 13, 18, 19), (13, 12, 17, 18), (12, 11, 16, 17), (19, 18, 22, 23), (18, 17, 21, 22), (17, 16, 20, 21), (23, 22, 26, 27), (22, 21, 25, 26), (21, 20, 24, 25), (27, 26, 30, 31), (26, 25, 29, 30), (25, 24, 28, 29), (15, 33, 6), (33, 2, 5, 6), (0, 32, 3), (15, 6, 10), (3, 32, 7), (15, 10, 14), (7, 32, 11), (15, 14, 19), (11, 32, 16), (15, 19, 23), (16, 32, 20), (15, 23, 27), (20, 32, 24), (15, 27, 31), (24, 32, 28), (15, 31, 33), (31, 30, 2, 33), (30, 29, 1, 2), (29, 28, 0, 1), (28, 32, 0)])
me_sphere_011.materials.append(mat_ichor)
me_sphere_011.use_remesh_preserve_volume = False
me_sphere_011.use_remesh_preserve_attributes = False
me_sphere_011.use_mirror_vertex_groups = False
me_sphere_011.update()
me_sphere_010 = bpy.data.meshes.new('Sphere.010')
me_sphere_010.from_pydata([(-0.1175, -3.005e-05, 0.1616), (-0.1902, 0.0, 0.0618), (-0.1901, -3.005e-05, -0.06179), (-0.08313, 0.08313, 0.1618), (-0.1345, 0.1345, 0.0618), (-0.1024, 0.09376, -0.05899), (-0.03425, 0.01289, -0.09607), (2.002e-08, 0.1176, 0.1618), (1.26e-08, 0.1882, 0.06083), (1.421e-08, 0.09055, -0.05661), (1.702e-08, -0.006462, -0.0717), (0.08313, 0.08313, 0.1618), (0.1345, 0.1345, 0.0618), (0.1024, 0.09376, -0.05899), (0.03425, 0.01289, -0.09607), (1.696e-08, -0.01598, -0.134), (0.1175, -3.005e-05, 0.1616), (0.1902, 4.913e-09, 0.0618), (0.1901, -3.004e-05, -0.06179), (0.09508, -0.006947, -0.1404), (0.0633, -0.07197, 0.1113), (0.08886, -0.1012, 0.02387), (0.1144, -0.1199, -0.06004), (0.0824, -0.08272, -0.1608), (1.838e-08, -0.08182, 0.06863), (1.557e-08, -0.06619, -0.0283), (1.421e-08, -0.1225, -0.05661), (1.999e-08, -0.1169, -0.1608), (-0.0633, -0.07197, 0.1113), (-0.08886, -0.1012, 0.02387), (-0.1144, -0.1199, -0.06004), (-0.0824, -0.08272, -0.1608), (1.416e-10, -0.0003156, 0.1978), (-0.09508, -0.006947, -0.1404)], [], [(2, 1, 4, 5), (1, 0, 3, 4), (6, 5, 9, 10), (5, 4, 8, 9), (4, 3, 7, 8), (10, 9, 13, 14), (9, 8, 12, 13), (8, 7, 11, 12), (14, 13, 18, 19), (13, 12, 17, 18), (12, 11, 16, 17), (19, 18, 22, 23), (18, 17, 21, 22), (17, 16, 20, 21), (23, 22, 26, 27), (22, 21, 25, 26), (21, 20, 24, 25), (27, 26, 30, 31), (26, 25, 29, 30), (25, 24, 28, 29), (15, 33, 6), (33, 2, 5, 6), (0, 32, 3), (15, 6, 10), (3, 32, 7), (15, 10, 14), (7, 32, 11), (15, 14, 19), (11, 32, 16), (15, 19, 23), (16, 32, 20), (15, 23, 27), (20, 32, 24), (15, 27, 31), (24, 32, 28), (15, 31, 33), (31, 30, 2, 33), (30, 29, 1, 2), (29, 28, 0, 1), (28, 32, 0)])
me_sphere_010.materials.append(mat_ichor)
me_sphere_010.use_remesh_preserve_volume = False
me_sphere_010.use_remesh_preserve_attributes = False
me_sphere_010.use_mirror_vertex_groups = False
me_sphere_010.update()
me_sphere_009 = bpy.data.meshes.new('Sphere.009')
me_sphere_009.from_pydata([(-0.1176, 0.0, 0.1052), (-0.1902, 0.0, 0.0618), (-0.1902, -0.0001029, -0.06187), (-0.08313, 0.07832, 0.103), (-0.1345, 0.1345, 0.0618), (-0.1345, 0.1345, -0.0618), (-0.08313, 0.08204, -0.1625), (1.51e-08, 0.06251, 0.08043), (7.853e-09, 0.1375, 0.03806), (1.05e-08, 0.167, -0.07223), (1.993e-08, 0.1165, -0.1625), (0.08313, -0.01167, 0.06254), (0.1345, 0.009194, 0.005416), (0.1345, 0.0661, -0.09258), (0.08313, 0.08055, -0.1632), (1.259e-08, -0.05472, -0.2342), (0.1176, -0.05505, 0.08043), (0.1902, -0.05276, 0.03806), (0.1902, -0.02506, -0.07341), (0.1176, -0.02379, -0.1767), (0.08313, -0.08793, 0.103), (0.1345, -0.1345, 0.0618), (0.1345, -0.1642, -0.08034), (0.08313, -0.1563, -0.2075), (2.002e-08, -0.1176, 0.1052), (1.248e-08, -0.1913, 0.06113), (7.678e-09, -0.2449, -0.096), (1.106e-08, -0.2178, -0.2245), (-0.08313, -0.08313, 0.1052), (-0.1345, -0.1345, 0.0618), (-0.1345, -0.1642, -0.08034), (-0.08313, -0.1563, -0.2075), (-1.421e-09, -0.01589, 0.07381), (-0.1176, -0.02379, -0.1767)], [], [(2, 1, 4, 5), (1, 0, 3, 4), (6, 5, 9, 10), (5, 4, 8, 9), (4, 3, 7, 8), (10, 9, 13, 14), (9, 8, 12, 13), (8, 7, 11, 12), (14, 13, 18, 19), (13, 12, 17, 18), (12, 11, 16, 17), (19, 18, 22, 23), (18, 17, 21, 22), (17, 16, 20, 21), (23, 22, 26, 27), (22, 21, 25, 26), (21, 20, 24, 25), (27, 26, 30, 31), (26, 25, 29, 30), (25, 24, 28, 29), (15, 33, 6), (33, 2, 5, 6), (0, 32, 3), (15, 6, 10), (3, 32, 7), (15, 10, 14), (7, 32, 11), (15, 14, 19), (11, 32, 16), (15, 19, 23), (16, 32, 20), (15, 23, 27), (20, 32, 24), (15, 27, 31), (24, 32, 28), (15, 31, 33), (31, 30, 2, 33), (30, 29, 1, 2), (29, 28, 0, 1), (28, 32, 0)])
me_sphere_009.materials.append(mat_ichor)
me_sphere_009.use_remesh_preserve_volume = False
me_sphere_009.use_remesh_preserve_attributes = False
me_sphere_009.use_mirror_vertex_groups = False
me_sphere_009.update()
me_sphere_008 = bpy.data.meshes.new('Sphere.008')
me_sphere_008.from_pydata([(-0.1176, -0.02708, 0.1492), (-0.1902, 0.0, 0.0618), (-0.1902, -0.001843, -0.06049), (-0.08313, 0.0814, 0.163), (-0.1345, 0.1035, 0.08391), (-0.1345, 0.08499, -0.02644), (-0.08313, 0.05625, -0.05393), (1.899e-08, 0.1061, 0.1697), (7.353e-09, 0.1319, 0.1035), (4.739e-09, 0.1026, 0.001658), (1.619e-08, 0.0747, -0.02712), (0.08313, 0.0814, 0.163), (0.1345, 0.1035, 0.08391), (0.1345, 0.08499, -0.02644), (0.08313, 0.05625, -0.05393), (1.872e-08, 0.01382, -0.0416), (0.1176, -0.02708, 0.1492), (0.1902, 4.913e-09, 0.0618), (0.1902, -0.001843, -0.06049), (0.1176, 0.003803, -0.08386), (0.08313, -0.2028, 0.1062), (0.1345, -0.1716, 0.04459), (0.1345, -0.1345, -0.06178), (0.08313, -0.06969, -0.08122), (4.333e-09, -0.293, 0.08035), (5.111e-09, -0.2736, 0.02307), (1.257e-08, -0.1902, -0.06159), (2.127e-08, -0.1036, -0.07798), (-0.08313, -0.2028, 0.1062), (-0.1345, -0.1716, 0.04459), (-0.1345, -0.1345, -0.06178), (-0.08313, -0.06969, -0.08122), (-7.46e-09, -0.08342, 0.1613), (-0.1176, 0.003803, -0.08386)], [], [(2, 1, 4, 5), (1, 0, 3, 4), (6, 5, 9, 10), (5, 4, 8, 9), (4, 3, 7, 8), (10, 9, 13, 14), (9, 8, 12, 13), (8, 7, 11, 12), (14, 13, 18, 19), (13, 12, 17, 18), (12, 11, 16, 17), (19, 18, 22, 23), (18, 17, 21, 22), (17, 16, 20, 21), (23, 22, 26, 27), (22, 21, 25, 26), (21, 20, 24, 25), (27, 26, 30, 31), (26, 25, 29, 30), (25, 24, 28, 29), (15, 33, 6), (33, 2, 5, 6), (0, 32, 3), (15, 6, 10), (3, 32, 7), (15, 10, 14), (7, 32, 11), (15, 14, 19), (11, 32, 16), (15, 19, 23), (16, 32, 20), (15, 23, 27), (20, 32, 24), (15, 27, 31), (24, 32, 28), (15, 31, 33), (31, 30, 2, 33), (30, 29, 1, 2), (29, 28, 0, 1), (28, 32, 0)])
me_sphere_008.materials.append(mat_ichor)
me_sphere_008.use_remesh_preserve_volume = False
me_sphere_008.use_remesh_preserve_attributes = False
me_sphere_008.use_mirror_vertex_groups = False
me_sphere_008.update()
me_sphere_006 = bpy.data.meshes.new('Sphere.006')
me_sphere_006.from_pydata([(-0.1083, 0.04499, 0.2403), (-0.1786, -0.008953, 0.08783), (-0.1833, -0.07747, -0.04763), (-0.079, 0.1867, 0.2197), (-0.1379, 0.1741, 0.05963), (-0.1666, 0.1872, -0.09145), (-0.1326, 0.1089, -0.1758), (0.002257, 0.2588, 0.188), (-0.009488, 0.2804, 0.04371), (-0.04353, 0.2852, -0.08514), (-0.06406, 0.2177, -0.1694), (0.08111, 0.1867, 0.209), (0.1162, 0.173, 0.03449), (0.1061, 0.2012, -0.08576), (0.03566, 0.1242, -0.1727), (-0.01539, 0.02292, -0.2092), (0.08282, 0.07863, 0.164), (0.1475, 0.0862, -0.006469), (0.1797, 0.08674, -0.07853), (0.1113, 0.05007, -0.1641), (0.07021, 0.02095, 0.2097), (0.07838, 0.02734, 0.004065), (0.1312, 0.04992, -0.07221), (0.111, -0.02037, -0.151), (0.01224, -0.00835, 0.2818), (-0.001959, -0.01049, 0.1808), (0.0101, -0.03985, -0.03529), (0.03309, -0.103, -0.1591), (-0.0625, -0.003763, 0.2666), (-0.1197, -0.1025, 0.1267), (-0.09673, -0.1487, -0.0002461), (-0.05591, -0.1818, -0.1519), (0.006173, 0.08605, 0.3149), (-0.1285, -0.1155, -0.1713)], [], [(2, 1, 4, 5), (1, 0, 3, 4), (6, 5, 9, 10), (5, 4, 8, 9), (4, 3, 7, 8), (10, 9, 13, 14), (9, 8, 12, 13), (8, 7, 11, 12), (14, 13, 18, 19), (13, 12, 17, 18), (12, 11, 16, 17), (19, 18, 22, 23), (18, 17, 21, 22), (17, 16, 20, 21), (23, 22, 26, 27), (22, 21, 25, 26), (21, 20, 24, 25), (27, 26, 30, 31), (26, 25, 29, 30), (25, 24, 28, 29), (15, 33, 6), (33, 2, 5, 6), (0, 32, 3), (15, 6, 10), (3, 32, 7), (15, 10, 14), (7, 32, 11), (15, 14, 19), (11, 32, 16), (15, 19, 23), (16, 32, 20), (15, 23, 27), (20, 32, 24), (15, 27, 31), (24, 32, 28), (15, 31, 33), (31, 30, 2, 33), (30, 29, 1, 2), (29, 28, 0, 1), (28, 32, 0)])
me_sphere_006.materials.append(mat_ichor)
me_sphere_006.use_remesh_preserve_volume = False
me_sphere_006.use_remesh_preserve_attributes = False
me_sphere_006.use_mirror_vertex_groups = False
me_sphere_006.update()
me_sphere_002 = bpy.data.meshes.new('Sphere.002')
me_sphere_002.from_pydata([(-0.1175, 0.02086, 0.1606), (-0.1902, 0.0, 0.0618), (-0.1902, 0.0, -0.0618), (-0.08309, 0.1754, 0.1564), (-0.1345, 0.1631, 0.06014), (-0.1365, 0.1294, -0.04596), (-0.08948, 0.06689, -0.1107), (5.297e-05, 0.2527, 0.1539), (2.519e-05, 0.2545, 0.05805), (-0.004434, 0.1788, -0.02617), (-0.009322, 0.09366, -0.08689), (0.08316, 0.1754, 0.1564), (0.1345, 0.1631, 0.06014), (0.1325, 0.1294, -0.04596), (0.07678, 0.06698, -0.1108), (-0.001147, 0.01881, -0.192), (0.1176, 0.02086, 0.1606), (0.1902, 4.913e-09, 0.0618), (0.1902, 4.913e-09, -0.0618), (0.1171, 0.005076, -0.1583), (0.08064, -0.07474, 0.181), (0.1305, -0.121, 0.09267), (0.1349, -0.1209, -0.06579), (0.08697, -0.04783, -0.1941), (-0.005596, -0.09869, 0.2049), (-0.01177, -0.1505, 0.1525), (-0.001144, -0.1527, -0.05484), (0.005633, -0.06584, -0.2091), (-0.08561, -0.07474, 0.181), (-0.1385, -0.121, 0.09267), (-0.1342, -0.1207, -0.0653), (-0.07928, -0.04783, -0.1941), (2.518e-05, 0.06427, 0.1962), (-0.1181, 0.004794, -0.158)], [], [(2, 1, 4, 5), (1, 0, 3, 4), (6, 5, 9, 10), (5, 4, 8, 9), (4, 3, 7, 8), (10, 9, 13, 14), (9, 8, 12, 13), (8, 7, 11, 12), (14, 13, 18, 19), (13, 12, 17, 18), (12, 11, 16, 17), (19, 18, 22, 23), (18, 17, 21, 22), (17, 16, 20, 21), (23, 22, 26, 27), (22, 21, 25, 26), (21, 20, 24, 25), (27, 26, 30, 31), (26, 25, 29, 30), (25, 24, 28, 29), (15, 33, 6), (33, 2, 5, 6), (0, 32, 3), (15, 6, 10), (3, 32, 7), (15, 10, 14), (7, 32, 11), (15, 14, 19), (11, 32, 16), (15, 19, 23), (16, 32, 20), (15, 23, 27), (20, 32, 24), (15, 27, 31), (24, 32, 28), (15, 31, 33), (31, 30, 2, 33), (30, 29, 1, 2), (29, 28, 0, 1), (28, 32, 0)])
me_sphere_002.materials.append(mat_ichor)
me_sphere_002.use_remesh_preserve_volume = False
me_sphere_002.use_remesh_preserve_attributes = False
me_sphere_002.use_mirror_vertex_groups = False
me_sphere_002.update()
me_sphere_005 = bpy.data.meshes.new('Sphere.005')
me_sphere_005.from_pydata([(0.1095, -0.03815, 0.484), (-0.1902, 0.0, -0.0618), (-0.1176, 0.0, -0.1618), (0.1001, 0.008815, 0.8794), (-0.1345, 0.1345, 0.0618), (-0.1345, 0.1345, -0.0618), (-0.08313, 0.08313, -0.1618), (0.07741, 0.03912, 0.4794), (2.002e-08, 0.1902, 0.0618), (1.257e-08, 0.1902, -0.0618), (2.375e-08, 0.1176, -0.1618), (0.1345, 0.1345, 0.0618), (0.1345, 0.1345, -0.0618), (0.08313, 0.08313, -0.1618), (1.748e-08, 0.0, -0.2), (1.936e-08, 0.07113, 0.4775), (0.1902, 4.913e-09, 0.0618), (0.1902, -2.538e-09, -0.0618), (0.1176, -6.263e-09, -0.1618), (0.07079, 0.07232, 0.8482), (0.1345, -0.1345, 0.0618), (0.1345, -0.1345, -0.0618), (0.08313, -0.08313, -0.1618), (-0.07741, 0.03912, 0.4794), (2.002e-08, -0.1902, 0.0618), (1.257e-08, -0.1902, -0.0618), (8.846e-09, -0.1176, -0.1618), (1.79e-08, 0.09862, 0.8352), (-0.1345, -0.1345, 0.0618), (-0.1345, -0.1345, -0.0618), (-0.08313, -0.08313, -0.1618), (-0.1902, 4.913e-09, 0.0618), (-0.05811, 0.1267, 1.119), (-0.04109, 0.1636, 1.101), (-0.07451, 0.08109, 0.2298), (-0.06931, 0.02742, 0.6761), (1.94e-08, 0.1117, 0.2339), (-0.06649, 0.1646, 1.045), (0.07451, 0.08109, 0.2298), (1.975e-08, 0.05485, 0.6676), (0.1054, 0.007225, 0.2201), (1.866e-08, 0.1789, 1.093), (0.07451, -0.06664, 0.2103), (0.06931, 0.02742, 0.6761), (1.866e-08, 0.1893, 1.033), (1.94e-08, -0.09723, 0.2063), (0.09803, -0.03879, 0.6966), (-0.07451, -0.06664, 0.2103), (-0.1054, 0.007225, 0.2201), (0.07741, -0.1154, 0.4885), (-0.07079, 0.07232, 0.8482), (1.936e-08, -0.1474, 0.4904), (-0.07741, -0.1154, 0.4885), (-0.1095, -0.03815, 0.484), (0.04109, 0.1636, 1.101), (0.06931, -0.105, 0.7171), (0.06649, 0.1646, 1.045), (0.05811, 0.1267, 1.119), (1.975e-08, -0.1324, 0.7256), (0.09403, 0.1049, 1.075), (-0.06931, -0.105, 0.7171), (-0.09803, -0.03879, 0.6966), (0.07079, -0.05469, 0.9107), (1.79e-08, -0.08099, 0.9237), (-0.07079, -0.05469, 0.9107), (-0.1001, 0.008815, 0.8794), (0.04109, 0.08988, 1.137), (0.06649, 0.04526, 1.104), (1.74e-08, 0.1351, 1.136), (1.866e-08, 0.07461, 1.145), (1.866e-08, 0.02055, 1.116), (-0.04109, 0.08988, 1.137), (-0.06649, 0.04526, 1.104), (-0.09403, 0.1049, 1.075)], [], [(2, 1, 5, 6), (6, 5, 9, 10), (5, 4, 8, 9), (10, 9, 12, 13), (9, 8, 11, 12), (13, 12, 17, 18), (12, 11, 16, 17), (18, 17, 21, 22), (17, 16, 20, 21), (22, 21, 25, 26), (21, 20, 24, 25), (26, 25, 29, 30), (25, 24, 28, 29), (14, 2, 6), (1, 31, 4, 5), (14, 6, 10), (8, 4, 34, 36), (14, 10, 13), (11, 8, 36, 38), (14, 13, 18), (16, 11, 38, 40), (14, 18, 22), (20, 16, 40, 42), (14, 22, 26), (24, 20, 42, 45), (14, 26, 30), (28, 24, 45, 47), (14, 30, 2), (30, 29, 1, 2), (29, 28, 31, 1), (31, 28, 47, 48), (4, 31, 48, 34), (37, 33, 41, 44), (44, 41, 54, 56), (56, 54, 57, 59), (59, 57, 66, 67), (67, 66, 69, 70), (70, 69, 71, 72), (73, 32, 33, 37), (32, 68, 33), (36, 34, 23, 15), (38, 36, 15, 7), (40, 38, 7, 0), (42, 40, 0, 49), (45, 42, 49, 51), (47, 45, 51, 52), (48, 47, 52, 53), (34, 48, 53, 23), (49, 0, 46, 55), (0, 7, 43, 46), (7, 15, 39, 43), (15, 23, 35, 39), (51, 49, 55, 58), (52, 51, 58, 60), (53, 52, 60, 61), (23, 53, 61, 35), (39, 35, 50, 27), (43, 39, 27, 19), (46, 43, 19, 3), (55, 46, 3, 62), (58, 55, 62, 63), (60, 58, 63, 64), (61, 60, 64, 65), (35, 61, 65, 50), (62, 3, 59, 67), (3, 19, 56, 59), (19, 27, 44, 56), (27, 50, 37, 44), (63, 62, 67, 70), (64, 63, 70, 72), (65, 64, 72, 73), (50, 65, 73, 37), (33, 68, 41), (41, 68, 54), (54, 68, 57), (57, 68, 66), (66, 68, 69), (69, 68, 71), (72, 71, 32, 73), (71, 68, 32)])
me_sphere_005.materials.append(mat_tendril_red)
me_sphere_005.use_remesh_preserve_volume = False
me_sphere_005.use_remesh_preserve_attributes = False
me_sphere_005.use_mirror_vertex_groups = False
me_sphere_005.update()
me_sphere_004 = bpy.data.meshes.new('Sphere.004')
me_sphere_004.from_pydata([(0.1095, -0.03815, 0.484), (-0.1902, 0.0, -0.0618), (-0.1176, 0.0, -0.1618), (0.1001, 0.008815, 0.8794), (-0.1345, 0.1345, 0.0618), (-0.1345, 0.1345, -0.0618), (-0.08313, 0.08313, -0.1618), (0.07741, 0.03912, 0.4794), (2.002e-08, 0.1902, 0.0618), (1.257e-08, 0.1902, -0.0618), (2.375e-08, 0.1176, -0.1618), (0.1345, 0.1345, 0.0618), (0.1345, 0.1345, -0.0618), (0.08313, 0.08313, -0.1618), (1.748e-08, 0.0, -0.2), (1.936e-08, 0.07113, 0.4775), (0.1902, 4.913e-09, 0.0618), (0.1902, -2.538e-09, -0.0618), (0.1176, -6.263e-09, -0.1618), (0.07079, 0.07232, 0.8482), (0.1345, -0.1345, 0.0618), (0.1345, -0.1345, -0.0618), (0.08313, -0.08313, -0.1618), (-0.07741, 0.03912, 0.4794), (2.002e-08, -0.1902, 0.0618), (1.257e-08, -0.1902, -0.0618), (8.846e-09, -0.1176, -0.1618), (1.79e-08, 0.09862, 0.8352), (-0.1345, -0.1345, 0.0618), (-0.1345, -0.1345, -0.0618), (-0.08313, -0.08313, -0.1618), (-0.1902, 4.913e-09, 0.0618), (-0.05811, 0.1267, 1.119), (-0.04109, 0.1636, 1.101), (-0.07451, 0.08109, 0.2298), (-0.06931, 0.02742, 0.6761), (1.94e-08, 0.1117, 0.2339), (-0.06649, 0.1646, 1.045), (0.07451, 0.08109, 0.2298), (1.975e-08, 0.05485, 0.6676), (0.1054, 0.007225, 0.2201), (1.866e-08, 0.1789, 1.093), (0.07451, -0.06664, 0.2103), (0.06931, 0.02742, 0.6761), (1.866e-08, 0.1893, 1.033), (1.94e-08, -0.09723, 0.2063), (0.09803, -0.03879, 0.6966), (-0.07451, -0.06664, 0.2103), (-0.1054, 0.007225, 0.2201), (0.07741, -0.1154, 0.4885), (-0.07079, 0.07232, 0.8482), (1.936e-08, -0.1474, 0.4904), (-0.07741, -0.1154, 0.4885), (-0.1095, -0.03815, 0.484), (0.04109, 0.1636, 1.101), (0.06931, -0.105, 0.7171), (0.06649, 0.1646, 1.045), (0.05811, 0.1267, 1.119), (1.975e-08, -0.1324, 0.7256), (0.09403, 0.1049, 1.075), (-0.06931, -0.105, 0.7171), (-0.09803, -0.03879, 0.6966), (0.07079, -0.05469, 0.9107), (1.79e-08, -0.08099, 0.9237), (-0.07079, -0.05469, 0.9107), (-0.1001, 0.008815, 0.8794), (0.04109, 0.08988, 1.137), (0.06649, 0.04526, 1.104), (1.74e-08, 0.1351, 1.136), (1.866e-08, 0.07461, 1.145), (1.866e-08, 0.02055, 1.116), (-0.04109, 0.08988, 1.137), (-0.06649, 0.04526, 1.104), (-0.09403, 0.1049, 1.075)], [], [(2, 1, 5, 6), (6, 5, 9, 10), (5, 4, 8, 9), (10, 9, 12, 13), (9, 8, 11, 12), (13, 12, 17, 18), (12, 11, 16, 17), (18, 17, 21, 22), (17, 16, 20, 21), (22, 21, 25, 26), (21, 20, 24, 25), (26, 25, 29, 30), (25, 24, 28, 29), (14, 2, 6), (1, 31, 4, 5), (14, 6, 10), (8, 4, 34, 36), (14, 10, 13), (11, 8, 36, 38), (14, 13, 18), (16, 11, 38, 40), (14, 18, 22), (20, 16, 40, 42), (14, 22, 26), (24, 20, 42, 45), (14, 26, 30), (28, 24, 45, 47), (14, 30, 2), (30, 29, 1, 2), (29, 28, 31, 1), (31, 28, 47, 48), (4, 31, 48, 34), (37, 33, 41, 44), (44, 41, 54, 56), (56, 54, 57, 59), (59, 57, 66, 67), (67, 66, 69, 70), (70, 69, 71, 72), (73, 32, 33, 37), (32, 68, 33), (36, 34, 23, 15), (38, 36, 15, 7), (40, 38, 7, 0), (42, 40, 0, 49), (45, 42, 49, 51), (47, 45, 51, 52), (48, 47, 52, 53), (34, 48, 53, 23), (49, 0, 46, 55), (0, 7, 43, 46), (7, 15, 39, 43), (15, 23, 35, 39), (51, 49, 55, 58), (52, 51, 58, 60), (53, 52, 60, 61), (23, 53, 61, 35), (39, 35, 50, 27), (43, 39, 27, 19), (46, 43, 19, 3), (55, 46, 3, 62), (58, 55, 62, 63), (60, 58, 63, 64), (61, 60, 64, 65), (35, 61, 65, 50), (62, 3, 59, 67), (3, 19, 56, 59), (19, 27, 44, 56), (27, 50, 37, 44), (63, 62, 67, 70), (64, 63, 70, 72), (65, 64, 72, 73), (50, 65, 73, 37), (33, 68, 41), (41, 68, 54), (54, 68, 57), (57, 68, 66), (66, 68, 69), (69, 68, 71), (72, 71, 32, 73), (71, 68, 32)])
me_sphere_004.materials.append(mat_tendril_red)
me_sphere_004.use_remesh_preserve_volume = False
me_sphere_004.use_remesh_preserve_attributes = False
me_sphere_004.use_mirror_vertex_groups = False
me_sphere_004.update()
me_sphere_003 = bpy.data.meshes.new('Sphere.003')
me_sphere_003.from_pydata([(0.3057, -0.0941, 9.864), (-0.9511, 0.0, 0.309), (-0.9511, 0.0, -0.309), (-0.5878, 0.0, -0.809), (0.359, 0.2105, 2.234), (-0.6725, 0.6725, 0.309), (-0.6725, 0.6725, -0.309), (-0.4156, 0.4156, -0.809), (0.3494, -0.2949, 5.008), (5.541e-08, 0.9511, 0.309), (8.521e-08, 0.9511, -0.309), (8.521e-08, 0.5878, -0.809), (5.162e-08, 0.3543, 2.272), (0.6725, 0.6725, 0.309), (0.6725, 0.6725, -0.309), (0.4156, 0.4156, -0.809), (8.742e-08, 0.0, -1.0), (0.3497, 0.2448, 9.59), (0.9511, 3.201e-08, 0.309), (0.9511, 3.201e-08, -0.309), (0.5878, -2.759e-08, -0.809), (-0.359, 0.2105, 2.234), (0.6725, -0.6725, 0.309), (0.6725, -0.6725, -0.309), (0.4156, -0.4156, -0.809), (3.136e-08, -0.1523, 4.983), (5.541e-08, -0.9511, 0.309), (5.541e-08, -0.9511, -0.309), (2.561e-08, -0.5878, -0.809), (-0.5077, -0.1368, 2.143), (0.2162, 0.1219, 9.855), (-0.6725, -0.6725, 0.309), (-0.6725, -0.6725, -0.309), (-0.4156, -0.4156, -0.809), (-0.5707, 0.0511, 1.041), (-0.5255, -0.5544, 3.48), (-0.4036, 0.4477, 1.116), (-0.5224, -0.1929, 7.431), (5.411e-08, 0.6119, 1.147), (-0.3716, -0.1829, 3.488), (0.4036, 0.4477, 1.116), (0.5707, 0.0511, 1.041), (2.766e-08, -0.02905, 3.491), (0.4036, -0.3455, 0.9662), (-0.3694, 0.1762, 7.416), (5.411e-08, -0.5098, 0.9352), (0.3716, -0.1829, 3.488), (-0.4036, -0.3455, 0.9662), (0.5077, -0.1368, 2.143), (-0.3494, -0.2949, 5.008), (0.359, -0.4841, 2.052), (2.934e-08, 0.3895, 9.584), (5.162e-08, -0.6279, 2.014), (-0.4941, -0.6392, 5.067), (4.484e-08, 0.2113, 9.851), (-0.359, -0.4841, 2.052), (0.5255, -0.5544, 3.48), (3.103e-08, 0.329, 7.41), (0.3716, -0.9259, 3.473), (2.766e-08, -1.08, 3.47), (0.3694, 0.1762, 7.416), (-0.3716, -0.9259, 3.473), (0.4941, -0.6392, 5.067), (-0.3497, 0.2448, 9.59), (0.3494, -0.9834, 5.127), (-0.2162, 0.1219, 9.855), (3.136e-08, -1.126, 5.152), (-0.4946, -0.1047, 9.604), (-0.3057, -0.0941, 9.864), (-0.3494, -0.9834, 5.127), (0.5224, -0.1929, 7.431), (0.3694, -0.562, 7.446), (3.103e-08, -0.7149, 7.453), (-0.3694, -0.562, 7.446), (0.4946, -0.1047, 9.604), (0.2162, -0.3101, 9.872), (0.3497, -0.4541, 9.618), (4.484e-08, -0.3995, 9.876), (2.934e-08, -0.5989, 9.624), (1.385e-08, -0.09007, 9.963), (-0.2162, -0.3101, 9.872), (-0.3497, -0.4541, 9.618)], [], [(3, 2, 6, 7), (2, 1, 5, 6), (68, 79, 65), (7, 6, 10, 11), (6, 5, 9, 10), (78, 77, 80, 81), (11, 10, 14, 15), (10, 9, 13, 14), (76, 75, 77, 78), (15, 14, 19, 20), (14, 13, 18, 19), (74, 0, 75, 76), (20, 19, 23, 24), (19, 18, 22, 23), (17, 30, 0, 74), (24, 23, 27, 28), (23, 22, 26, 27), (51, 54, 30, 17), (28, 27, 32, 33), (27, 26, 31, 32), (63, 65, 54, 51), (16, 3, 7), (67, 68, 65, 63), (16, 7, 11), (5, 1, 34, 36), (16, 11, 15), (9, 5, 36, 38), (16, 15, 20), (13, 9, 38, 40), (16, 20, 24), (18, 13, 40, 41), (16, 24, 28), (22, 18, 41, 43), (16, 28, 33), (26, 22, 43, 45), (16, 33, 3), (33, 32, 2, 3), (32, 31, 1, 2), (31, 26, 45, 47), (1, 31, 47, 34), (36, 34, 29, 21), (38, 36, 21, 12), (40, 38, 12, 4), (41, 40, 4, 48), (43, 41, 48, 50), (45, 43, 50, 52), (47, 45, 52, 55), (34, 47, 55, 29), (50, 48, 56, 58), (48, 4, 46, 56), (4, 12, 42, 46), (12, 21, 39, 42), (21, 29, 35, 39), (52, 50, 58, 59), (55, 52, 59, 61), (29, 55, 61, 35), (39, 35, 53, 49), (42, 39, 49, 25), (46, 42, 25, 8), (56, 46, 8, 62), (58, 56, 62, 64), (59, 58, 64, 66), (61, 59, 66, 69), (35, 61, 69, 53), (64, 62, 70, 71), (62, 8, 60, 70), (8, 25, 57, 60), (25, 49, 44, 57), (49, 53, 37, 44), (66, 64, 71, 72), (69, 66, 72, 73), (53, 69, 73, 37), (44, 37, 67, 63), (57, 44, 63, 51), (60, 57, 51, 17), (70, 60, 17, 74), (71, 70, 74, 76), (72, 71, 76, 78), (73, 72, 78, 81), (37, 73, 81, 67), (65, 79, 54), (54, 79, 30), (30, 79, 0), (0, 79, 75), (75, 79, 77), (77, 79, 80), (81, 80, 68, 67), (80, 79, 68)])
me_sphere_003.materials.append(mat_tendril_red)
me_sphere_003.use_remesh_preserve_volume = False
me_sphere_003.use_remesh_preserve_attributes = False
me_sphere_003.use_mirror_vertex_groups = False
me_sphere_003.update()
me_sphere_001 = bpy.data.meshes.new('Sphere.001')
me_sphere_001.from_pydata([(-0.9511, 0.0, 0.309), (-0.9511, 0.0, -0.309), (-0.5878, 0.0, -0.809), (-0.6725, 0.6725, 0.309), (-0.6725, 0.6725, -0.309), (-0.4156, 0.4156, -0.809), (5.541e-08, 0.9511, 0.309), (8.521e-08, 0.9511, -0.309), (8.521e-08, 0.5878, -0.809), (0.6725, 0.6725, 0.309), (0.6725, 0.6725, -0.309), (0.4156, 0.4156, -0.809), (8.742e-08, 0.0, -1.0), (0.9511, 3.201e-08, 0.309), (0.9511, 3.201e-08, -0.309), (0.5878, -2.759e-08, -0.809), (0.6725, -0.6725, 0.309), (0.6725, -0.6725, -0.309), (0.4156, -0.4156, -0.809), (5.541e-08, -0.9511, 0.309), (5.541e-08, -0.9511, -0.309), (2.561e-08, -0.5878, -0.809), (-0.6725, -0.6725, 0.309), (-0.6725, -0.6725, -0.309), (-0.4156, -0.4156, -0.809), (-0.6421, -0.02933, 0.8503), (0.4125, 0.7229, 2.945), (-0.4541, 0.4222, 0.802), (0.3105, 0.4788, 7.142), (5.193e-08, 0.6092, 0.782), (5.403e-08, 0.8932, 2.932), (0.4541, 0.4222, 0.802), (0.6421, -0.02933, 0.8503), (-0.4125, 0.7229, 2.945), (0.4541, -0.4808, 0.8986), (-3.738e-09, 0.6073, 7.139), (5.193e-08, -0.6678, 0.9186), (-0.5834, 0.3117, 2.978), (-0.4541, -0.4808, 0.8986), (-0.2793, 0.2138, 9.377), (-0.6004, 0.03425, 1.646), (-0.5075, 0.5522, 5.156), (-0.4246, 0.4516, 1.569), (-0.4255, 0.209, 9.139), (5.358e-08, 0.6245, 1.537), (-0.3589, 0.9062, 5.215), (0.4246, 0.4516, 1.569), (-0.1975, 0.4113, 9.373), (0.6004, 0.03425, 1.646), (5.033e-08, 1.053, 5.24), (0.4246, -0.3831, 1.724), (-0.3009, 0.5098, 9.133), (5.358e-08, -0.556, 1.756), (0.3589, 0.9062, 5.215), (-4.596e-08, 0.4931, 9.371), (-0.4246, -0.3831, 1.724), (0.5834, 0.3117, 2.978), (-0.3105, 0.4788, 7.142), (0.4125, -0.09957, 3.011), (5.403e-08, -0.2699, 3.024), (-0.4391, 0.1684, 7.148), (-0.4125, -0.09957, 3.011), (0.5075, 0.5522, 5.156), (-6.031e-08, 0.6344, 9.131), (0.3589, 0.1981, 5.097), (0.1975, 0.4113, 9.373), (5.033e-08, 0.05152, 5.073), (0.3009, 0.5098, 9.133), (0.2793, 0.2138, 9.377), (-0.3589, 0.1981, 5.097), (0.4391, 0.1684, 7.148), (0.3105, -0.1421, 7.155), (-3.738e-09, -0.2706, 7.157), (-0.3105, -0.1421, 7.155), (0.4255, 0.209, 9.139), (0.1975, 0.01633, 9.381), (0.3009, -0.09183, 9.146), (-4.596e-08, -0.06547, 9.383), (-6.031e-08, -0.2164, 9.148), (-7.429e-08, 0.2157, 9.468), (-0.1975, 0.01633, 9.381), (-0.3009, -0.09183, 9.146)], [], [(2, 1, 4, 5), (1, 0, 3, 4), (5, 4, 7, 8), (4, 3, 6, 7), (8, 7, 10, 11), (7, 6, 9, 10), (11, 10, 14, 15), (10, 9, 13, 14), (15, 14, 17, 18), (14, 13, 16, 17), (18, 17, 20, 21), (17, 16, 19, 20), (21, 20, 23, 24), (20, 19, 22, 23), (12, 2, 5), (12, 5, 8), (3, 0, 25, 27), (12, 8, 11), (6, 3, 27, 29), (12, 11, 15), (9, 6, 29, 31), (12, 15, 18), (13, 9, 31, 32), (12, 18, 21), (16, 13, 32, 34), (12, 21, 24), (19, 16, 34, 36), (12, 24, 2), (24, 23, 1, 2), (23, 22, 0, 1), (22, 19, 36, 38), (0, 22, 38, 25), (27, 25, 40, 42), (29, 27, 42, 44), (31, 29, 44, 46), (32, 31, 46, 48), (34, 32, 48, 50), (36, 34, 50, 52), (38, 36, 52, 55), (25, 38, 55, 40), (43, 39, 47, 51), (51, 47, 54, 63), (63, 54, 65, 67), (67, 65, 68, 74), (74, 68, 75, 76), (76, 75, 77, 78), (78, 77, 80, 81), (39, 79, 47), (42, 40, 37, 33), (44, 42, 33, 30), (46, 44, 30, 26), (48, 46, 26, 56), (50, 48, 56, 58), (52, 50, 58, 59), (55, 52, 59, 61), (40, 55, 61, 37), (58, 56, 62, 64), (56, 26, 53, 62), (26, 30, 49, 53), (30, 33, 45, 49), (33, 37, 41, 45), (59, 58, 64, 66), (61, 59, 66, 69), (37, 61, 69, 41), (45, 41, 60, 57), (49, 45, 57, 35), (53, 49, 35, 28), (62, 53, 28, 70), (64, 62, 70, 71), (66, 64, 71, 72), (69, 66, 72, 73), (41, 69, 73, 60), (71, 70, 74, 76), (70, 28, 67, 74), (28, 35, 63, 67), (35, 57, 51, 63), (57, 60, 43, 51), (72, 71, 76, 78), (73, 72, 78, 81), (60, 73, 81, 43), (47, 79, 54), (54, 79, 65), (65, 79, 68), (68, 79, 75), (75, 79, 77), (77, 79, 80), (81, 80, 39, 43), (80, 79, 39)])
me_sphere_001.materials.append(mat_tendril_red)
me_sphere_001.use_remesh_preserve_volume = False
me_sphere_001.use_remesh_preserve_attributes = False
me_sphere_001.use_mirror_vertex_groups = False
me_sphere_001.update()

# ---- curves / text
cu_nurbspath = bpy.data.curves.new('NurbsPath', 'CURVE')
cu_nurbspath.dimensions = '3D'
_sp = cu_nurbspath.splines.new('NURBS'); _sp.points.add(4)
_sp.points.foreach_set('co', [-2.0, 2.667, 0.05485, 1.0, -1.0, 2.667, 0.05485, 1.0, 0.0, 2.667, 0.05485, 1.0, 3.895, 2.667, 0.05485, 1.0, 3.868, 0.07217, 0.06383, 1.0])
_sp.order_u = 5
_sp.order_v = 0
_sp.use_endpoint_u = True
cu_nurbspath.use_path = True
cu_nurbspath.use_path_clamp = True
cu_nurbspath.bevel_resolution = 0
cu_nurbspath.fill_mode = 'HALF'
cu_beziercurve_007 = bpy.data.curves.new('BezierCurve.007', 'CURVE')
cu_beziercurve_007.dimensions = '3D'
_sp = cu_beziercurve_007.splines.new('BEZIER'); _sp.bezier_points.add(2)
_sp.bezier_points.foreach_set('co', [-0.8002, -0.06178, 1.118, -1.152, 0.6498, -0.2932, -2.12, 1.914, -0.9263])
_sp.bezier_points.foreach_set('handle_left', [-0.1818, -0.6544, 1.118, -1.301, 0.7539, 0.3144, -2.097, 1.413, -1.121])
_sp.bezier_points.foreach_set('handle_right', [-1.419, 0.5308, 1.118, -1.002, 0.5457, -0.901, -2.142, 2.415, -0.7317])
for _p, _l, _r in zip(_sp.bezier_points, ['ALIGNED', 'ALIGNED', 'ALIGNED'], ['ALIGNED', 'ALIGNED', 'ALIGNED']): _p.handle_left_type = _l; _p.handle_right_type = _r
_sp.order_u = 0
_sp.order_v = 0
cu_beziercurve_007.materials.append(mat_tendril_red)
cu_beziercurve_007.use_path = True
cu_beziercurve_007.use_path_clamp = True
cu_beziercurve_007.bevel_resolution = 1
cu_beziercurve_007.bevel_depth = 0.028
cu_beziercurve_007.fill_mode = 'FULL'
cu_beziercurve_006 = bpy.data.curves.new('BezierCurve.006', 'CURVE')
cu_beziercurve_006.dimensions = '3D'
_sp = cu_beziercurve_006.splines.new('BEZIER'); _sp.bezier_points.add(2)
_sp.bezier_points.foreach_set('co', [-0.6507, 0.1332, 0.9658, -0.9035, -0.2091, -0.6336, -0.5505, -1.013, -1.294])
_sp.bezier_points.foreach_set('handle_left', [-1.327, 0.6588, 0.9658, -1.053, -0.105, -0.02601, -0.5388, -0.832, -1.082])
_sp.bezier_points.foreach_set('handle_right', [0.02562, -0.3924, 0.9658, -0.7537, -0.3133, -1.241, -0.5622, -1.194, -1.505])
for _p, _l, _r in zip(_sp.bezier_points, ['ALIGNED', 'ALIGNED', 'ALIGNED'], ['ALIGNED', 'ALIGNED', 'ALIGNED']): _p.handle_left_type = _l; _p.handle_right_type = _r
_sp.order_u = 0
_sp.order_v = 0
cu_beziercurve_006.materials.append(mat_tendril_red)
cu_beziercurve_006.use_path = True
cu_beziercurve_006.use_path_clamp = True
cu_beziercurve_006.bevel_resolution = 1
cu_beziercurve_006.bevel_depth = 0.028
cu_beziercurve_006.fill_mode = 'FULL'
cu_beziercurve_005 = bpy.data.curves.new('BezierCurve.005', 'CURVE')
cu_beziercurve_005.dimensions = '3D'
_sp = cu_beziercurve_005.splines.new('BEZIER'); _sp.bezier_points.add(2)
_sp.bezier_points.foreach_set('co', [-1.0, 0.0, 0.57, -0.5277, 0.0, -0.6336, 0.07746, 0.5497, -1.294])
_sp.bezier_points.foreach_set('handle_left', [-1.389, -0.01607, 0.57, -0.5987, 0.1672, -0.02577, 0.2088, 0.425, -1.082])
_sp.bezier_points.foreach_set('handle_right', [-0.6109, 0.01607, 0.57, -0.4567, -0.1672, -1.241, -0.05389, 0.6744, -1.505])
for _p, _l, _r in zip(_sp.bezier_points, ['ALIGNED', 'ALIGNED', 'ALIGNED'], ['ALIGNED', 'ALIGNED', 'ALIGNED']): _p.handle_left_type = _l; _p.handle_right_type = _r
_sp.order_u = 0
_sp.order_v = 0
cu_beziercurve_005.materials.append(mat_tendril_red)
cu_beziercurve_005.use_path = True
cu_beziercurve_005.use_path_clamp = True
cu_beziercurve_005.bevel_resolution = 1
cu_beziercurve_005.bevel_depth = 0.028
cu_beziercurve_005.fill_mode = 'FULL'
cu_beziercurve_004 = bpy.data.curves.new('BezierCurve.004', 'CURVE')
cu_beziercurve_004.dimensions = '3D'
_sp = cu_beziercurve_004.splines.new('BEZIER'); _sp.bezier_points.add(2)
_sp.bezier_points.foreach_set('co', [-1.0, 0.0, 0.57, -0.5277, 0.0, -0.6336, 0.07746, -1.62, -2.262])
_sp.bezier_points.foreach_set('handle_left', [-1.303, -0.2451, 0.57, -0.4959, 0.4473, 0.2602, -0.1457, -1.752, -1.668])
_sp.bezier_points.foreach_set('handle_right', [-0.6974, 0.2451, 0.57, -0.5595, -0.4473, -1.527, 0.3006, -1.489, -2.856])
for _p, _l, _r in zip(_sp.bezier_points, ['ALIGNED', 'ALIGNED', 'ALIGNED'], ['ALIGNED', 'ALIGNED', 'ALIGNED']): _p.handle_left_type = _l; _p.handle_right_type = _r
_sp.order_u = 0
_sp.order_v = 0
cu_beziercurve_004.materials.append(mat_tendril_red)
cu_beziercurve_004.use_path = True
cu_beziercurve_004.use_path_clamp = True
cu_beziercurve_004.bevel_resolution = 1
cu_beziercurve_004.bevel_depth = 0.028
cu_beziercurve_004.fill_mode = 'FULL'
cu_beziercurve = bpy.data.curves.new('BezierCurve', 'CURVE')
cu_beziercurve.dimensions = '3D'
_sp = cu_beziercurve.splines.new('BEZIER'); _sp.bezier_points.add(2)
_sp.bezier_points.foreach_set('co', [-1.0, 0.0, 0.57, -0.5277, 0.0, -0.6336, 0.07746, 1.074e-07, -2.262])
_sp.bezier_points.foreach_set('handle_left', [-1.389, -0.01607, 0.57, -0.6397, -0.4342, 0.2602, 0.004912, 0.2727, -2.845])
_sp.bezier_points.foreach_set('handle_right', [-0.6109, 0.01607, 0.57, -0.4158, 0.4342, -1.527, 0.15, -0.2727, -1.679])
for _p, _l, _r in zip(_sp.bezier_points, ['ALIGNED', 'ALIGNED', 'ALIGNED'], ['ALIGNED', 'ALIGNED', 'ALIGNED']): _p.handle_left_type = _l; _p.handle_right_type = _r
_sp.order_u = 0
_sp.order_v = 0
cu_beziercurve.materials.append(mat_tendril_red)
cu_beziercurve.use_path = True
cu_beziercurve.use_path_clamp = True
cu_beziercurve.bevel_resolution = 1
cu_beziercurve.bevel_depth = 0.028
cu_beziercurve.fill_mode = 'FULL'
cu_tentacle_back_002 = bpy.data.curves.new('tentacle_back.002', 'CURVE')
cu_tentacle_back_002.dimensions = '3D'
_sp = cu_tentacle_back_002.splines.new('BEZIER'); _sp.bezier_points.add(2)
_sp.bezier_points.foreach_set('co', [0.1553, -0.8984, -0.9902, -2.302, 2.145, -0.2014, -5.691, -0.326, 3.501])
_sp.bezier_points.foreach_set('handle_left', [-1.159, -2.077, -0.6101, -1.582, 2.779, -0.7995, -6.357, 0.8881, 2.77])
_sp.bezier_points.foreach_set('handle_right', [1.469, 0.2801, -1.37, -2.926, 1.596, 0.3164, -5.025, -1.54, 4.232])
for _p, _l, _r in zip(_sp.bezier_points, ['ALIGNED', 'ALIGNED', 'ALIGNED'], ['ALIGNED', 'ALIGNED', 'ALIGNED']): _p.handle_left_type = _l; _p.handle_right_type = _r
_sp.order_u = 0
_sp.order_v = 0
_sp.resolution_u = 13
cu_tentacle_back_002.materials.append(mat_tendril_red_dark)
cu_tentacle_back_002.use_path = True
cu_tentacle_back_002.use_path_clamp = True
cu_tentacle_back_002.bevel_resolution = 1
cu_tentacle_back_002.bevel_depth = 0.098
cu_tentacle_back_002.resolution_u = 13
cu_tentacle_back_002.fill_mode = 'FULL'
cu_tentacle_back_001 = bpy.data.curves.new('tentacle_back.001', 'CURVE')
cu_tentacle_back_001.dimensions = '3D'
_sp = cu_tentacle_back_001.splines.new('BEZIER'); _sp.bezier_points.add(2)
_sp.bezier_points.foreach_set('co', [-0.3674, -0.1124, -0.966, 2.484, -2.688, -3.901, 3.725, -0.6255, -7.033])
_sp.bezier_points.foreach_set('handle_left', [-1.123, -2.079, 1.798, 0.8194, -1.127, -5.275, 2.247, -4.261, -6.538])
_sp.bezier_points.foreach_set('handle_right', [0.3884, 1.854, -3.73, 3.925, -4.039, -2.712, 5.203, 3.01, -7.529])
for _p, _l, _r in zip(_sp.bezier_points, ['ALIGNED', 'ALIGNED', 'ALIGNED'], ['ALIGNED', 'ALIGNED', 'ALIGNED']): _p.handle_left_type = _l; _p.handle_right_type = _r
_sp.order_u = 0
_sp.order_v = 0
_sp.resolution_u = 13
cu_tentacle_back_001.materials.append(mat_tendril_red_light)
cu_tentacle_back_001.use_path = True
cu_tentacle_back_001.use_path_clamp = True
cu_tentacle_back_001.bevel_resolution = 1
cu_tentacle_back_001.bevel_depth = 0.098
cu_tentacle_back_001.resolution_u = 13
cu_tentacle_back_001.fill_mode = 'FULL'
cu_tentacle_back = bpy.data.curves.new('tentacle_back', 'CURVE')
cu_tentacle_back.dimensions = '3D'
_sp = cu_tentacle_back.splines.new('BEZIER'); _sp.bezier_points.add(2)
_sp.bezier_points.foreach_set('co', [-1.0, -3.338e-06, 7.153e-07, 0.8462, -3.007, -3.694, 0.4839, -3.103, -2.375])
_sp.bezier_points.foreach_set('handle_left', [-3.73, -1.979, 0.2882, -0.5067, 0.1072, -3.802, 0.4367, -5.495, -2.845])
_sp.bezier_points.foreach_set('handle_right', [1.73, 1.979, -0.2882, 1.542, -4.609, -3.639, 0.5311, -0.7113, -1.905])
for _p, _l, _r in zip(_sp.bezier_points, ['ALIGNED', 'ALIGNED', 'ALIGNED'], ['ALIGNED', 'ALIGNED', 'ALIGNED']): _p.handle_left_type = _l; _p.handle_right_type = _r
_sp.order_u = 0
_sp.order_v = 0
_sp.resolution_u = 13
cu_tentacle_back.materials.append(mat_tendril_red)
cu_tentacle_back.use_path = True
cu_tentacle_back.use_path_clamp = True
cu_tentacle_back.bevel_resolution = 1
cu_tentacle_back.bevel_depth = 0.108
cu_tentacle_back.resolution_u = 13
cu_tentacle_back.fill_mode = 'FULL'

# ---- objects
ob_sphere_005 = bpy.data.objects.new('Sphere.005', me_sphere_019)
ob_sphere_004 = bpy.data.objects.new('Sphere.004', me_sphere_018)
ob_sphere_003 = bpy.data.objects.new('Sphere.003', me_sphere_017)
ob_sphere_002 = bpy.data.objects.new('Sphere.002', me_sphere_016)
ob_point = bpy.data.objects.new('Point', light_point)
ob_sphere_001 = bpy.data.objects.new('Sphere.001', me_sphere_015)
ob_sphere = bpy.data.objects.new('Sphere', me_sphere_014)
ob_tentacle_taper = bpy.data.objects.new('tentacle_taper', cu_nurbspath)
ob_fungus_body = bpy.data.objects.new('fungus_body', me_cube_001)
ob_tentacle_stalk_004 = bpy.data.objects.new('tentacle_stalk.004', cu_beziercurve_007)
ob_tentacle_stalk_003 = bpy.data.objects.new('tentacle_stalk.003', cu_beziercurve_006)
ob_tentacle_stalk_002 = bpy.data.objects.new('tentacle_stalk.002', cu_beziercurve_005)
ob_tentacle_stalk_001 = bpy.data.objects.new('tentacle_stalk.001', cu_beziercurve_004)
ob_tentacle_stalk = bpy.data.objects.new('tentacle_stalk', cu_beziercurve)
ob_ichor = bpy.data.objects.new('ichor', me_sphere_013)
ob_ichor_007 = bpy.data.objects.new('ichor.007', me_sphere_012)
ob_ichor_006 = bpy.data.objects.new('ichor.006', me_sphere_011)
ob_ichor_005 = bpy.data.objects.new('ichor.005', me_sphere_010)
ob_ichor_004 = bpy.data.objects.new('ichor.004', me_sphere_009)
ob_ichor_003 = bpy.data.objects.new('ichor.003', me_sphere_008)
ob_ichor_001 = bpy.data.objects.new('ichor.001', me_sphere_006)
ob_ichor_002 = bpy.data.objects.new('ichor.002', me_sphere_002)
ob_tentacle_back_002 = bpy.data.objects.new('tentacle_back.002', cu_tentacle_back_002)
ob_tentacle_back_001 = bpy.data.objects.new('tentacle_back.001', cu_tentacle_back_001)
ob_tentacle_back = bpy.data.objects.new('tentacle_back', cu_tentacle_back)
ob_tentacle_top_003 = bpy.data.objects.new('tentacle_top.003', me_sphere_005)
ob_tentacle_top_002 = bpy.data.objects.new('tentacle_top.002', me_sphere_004)
ob_tentacle_top_001 = bpy.data.objects.new('tentacle_top.001', me_sphere_003)
ob_tentacle_top = bpy.data.objects.new('tentacle_top', me_sphere_001)
ob_camera = bpy.data.objects.new('Camera', cam_camera)

# ---- transforms, parenting, visibility, modifiers, constraints
ob_sphere_005.location = (1.916, 0.9042, 2.393)
ob_sphere_005.lineart.crease_threshold = 0.0
ob_sphere_004.location = (2.404, -0.9616, 2.152)
ob_sphere_004.lineart.crease_threshold = 0.0
ob_sphere_003.location = (2.26, -0.5333, 3.044)
ob_sphere_003.scale = (0.7197, 0.7197, 0.7197)
ob_sphere_003.lineart.crease_threshold = 0.0
ob_sphere_002.location = (1.693, 0.1591, 3.15)
ob_sphere_002.lineart.crease_threshold = 0.0
ob_point.location = (2.291, 2.54, 9.238)
ob_point.lineart.crease_threshold = 0.0
ob_sphere_001.location = (-1.35, -0.2663, 3.897)
ob_sphere_001.scale = (0.8833, 0.8833, 0.8833)
ob_sphere_001.lineart.crease_threshold = 0.0
ob_sphere.location = (1.602, -1.378, 3.698)
ob_sphere.rotation_euler = (-0.4849, -1.035e-16, 2.559e-17)
ob_sphere.lineart.crease_threshold = 0.0
ob_tentacle_taper.location = (3.046, 1.245, 4.917)
ob_tentacle_taper.lineart.crease_threshold = 0.0
ob_fungus_body.location = (0.0, 0.0, 1.618)
ob_fungus_body.lineart.crease_threshold = 0.0
ob_tentacle_stalk_004.parent = ob_fungus_body
ob_tentacle_stalk_004.matrix_parent_inverse = Matrix(((1.0, 0.0, 0.0, -0.0), (0.0, 1.0, 0.0, -0.0), (0.0, 0.0, 1.0, -1.618), (0.0, 0.0, 0.0, 1.0)))
ob_tentacle_stalk_004.location = (1.416, -4.876, 1.43)
ob_tentacle_stalk_004.lineart.crease_threshold = 0.0
ob_tentacle_stalk_003.parent = ob_fungus_body
ob_tentacle_stalk_003.matrix_parent_inverse = Matrix(((1.0, 0.0, 0.0, -0.0), (0.0, 1.0, 0.0, -0.0), (0.0, 0.0, 1.0, -1.618), (0.0, 0.0, 0.0, 1.0)))
ob_tentacle_stalk_003.location = (2.193, -5.443, 1.43)
ob_tentacle_stalk_003.lineart.crease_threshold = 0.0
ob_tentacle_stalk_002.parent = ob_fungus_body
ob_tentacle_stalk_002.matrix_parent_inverse = Matrix(((1.0, 0.0, 0.0, -0.0), (0.0, 1.0, 0.0, -0.0), (0.0, 0.0, 1.0, -1.618), (0.0, 0.0, 0.0, 1.0)))
ob_tentacle_stalk_002.location = (2.193, -5.045, 2.145)
ob_tentacle_stalk_002.lineart.crease_threshold = 0.0
ob_tentacle_stalk_001.parent = ob_fungus_body
ob_tentacle_stalk_001.matrix_parent_inverse = Matrix(((1.0, 0.0, 0.0, -0.0), (0.0, 1.0, 0.0, -0.0), (0.0, 0.0, 1.0, -1.618), (0.0, 0.0, 0.0, 1.0)))
ob_tentacle_stalk_001.location = (2.475, -4.713, 2.716)
ob_tentacle_stalk_001.lineart.crease_threshold = 0.0
ob_tentacle_stalk.parent = ob_fungus_body
ob_tentacle_stalk.matrix_parent_inverse = Matrix(((1.0, 0.0, 0.0, -0.0), (0.0, 1.0, 0.0, -0.0), (0.0, 0.0, 1.0, -1.618), (0.0, 0.0, 0.0, 1.0)))
ob_tentacle_stalk.location = (2.192, -5.602, 2.507)
ob_tentacle_stalk.lineart.crease_threshold = 0.0
ob_ichor.parent = ob_fungus_body
ob_ichor.matrix_parent_inverse = Matrix(((1.0, 0.0, 0.0, -0.0), (0.0, 1.0, 0.0, -0.0), (0.0, 0.0, 1.0, -1.618), (0.0, 0.0, 0.0, 1.0)))
ob_ichor.location = (1.028, -2.164, 4.483)
ob_ichor.lineart.crease_threshold = 0.0
ob_ichor_007.parent = ob_fungus_body
ob_ichor_007.matrix_parent_inverse = Matrix(((1.0, 0.0, 0.0, -0.0), (0.0, 1.0, 0.0, -0.0), (0.0, 0.0, 1.0, -1.618), (0.0, 0.0, 0.0, 1.0)))
ob_ichor_007.location = (1.108, -4.47, 5.795)
ob_ichor_007.rotation_euler = (-1.539, -2.219e-16, 2.149e-16)
ob_ichor_007.scale = (0.4896, 0.4896, 0.4896)
ob_ichor_007.lineart.crease_threshold = 0.0
ob_ichor_006.parent = ob_fungus_body
ob_ichor_006.matrix_parent_inverse = Matrix(((1.0, 0.0, 0.0, -0.0), (0.0, 1.0, 0.0, -0.0), (0.0, 0.0, 1.0, -1.618), (0.0, 0.0, 0.0, 1.0)))
ob_ichor_006.location = (2.362, -4.351, 4.805)
ob_ichor_006.scale = (0.3425, 0.3425, 0.3425)
ob_ichor_006.lineart.crease_threshold = 0.0
ob_ichor_005.parent = ob_fungus_body
ob_ichor_005.matrix_parent_inverse = Matrix(((1.0, 0.0, 0.0, -0.0), (0.0, 1.0, 0.0, -0.0), (0.0, 0.0, 1.0, -1.618), (0.0, 0.0, 0.0, 1.0)))
ob_ichor_005.location = (1.969, -5.68, 4.748)
ob_ichor_005.scale = (0.6325, 0.6325, 0.6325)
ob_ichor_005.lineart.crease_threshold = 0.0
ob_ichor_004.parent = ob_fungus_body
ob_ichor_004.matrix_parent_inverse = Matrix(((1.0, 0.0, 0.0, -0.0), (0.0, 1.0, 0.0, -0.0), (0.0, 0.0, 1.0, -1.618), (0.0, 0.0, 0.0, 1.0)))
ob_ichor_004.location = (0.6407, -5.435, 5.826)
ob_ichor_004.scale = (0.5288, 0.5288, 0.5288)
ob_ichor_004.lineart.crease_threshold = 0.0
ob_ichor_003.parent = ob_fungus_body
ob_ichor_003.matrix_parent_inverse = Matrix(((1.0, 0.0, 0.0, -0.0), (0.0, 1.0, 0.0, -0.0), (0.0, 0.0, 1.0, -1.618), (0.0, 0.0, 0.0, 1.0)))
ob_ichor_003.location = (2.003, -3.718, 4.864)
ob_ichor_003.lineart.crease_threshold = 0.0
ob_ichor_001.parent = ob_fungus_body
ob_ichor_001.matrix_parent_inverse = Matrix(((1.0, 0.0, 0.0, -0.0), (0.0, 1.0, 0.0, -0.0), (0.0, 0.0, 1.0, -1.618), (0.0, 0.0, 0.0, 1.0)))
ob_ichor_001.location = (1.133, -6.293, 4.999)
ob_ichor_001.rotation_euler = (0.0, -0.5221, 0.0)
ob_ichor_001.scale = (0.8068, 0.8068, 0.8068)
ob_ichor_001.lineart.crease_threshold = 0.0
ob_ichor_002.parent = ob_fungus_body
ob_ichor_002.matrix_parent_inverse = Matrix(((1.0, 0.0, 0.0, -0.0), (0.0, 1.0, 0.0, -0.0), (0.0, 0.0, 1.0, -1.618), (0.0, 0.0, 0.0, 1.0)))
ob_ichor_002.location = (1.757, -4.796, 5.288)
ob_ichor_002.rotation_euler = (0.0, -0.5221, 0.0)
ob_ichor_002.scale = (0.8068, 0.8068, 0.8068)
ob_ichor_002.lineart.crease_threshold = 0.0
ob_tentacle_back_002.location = (0.9404, 0.9311, 2.313)
ob_tentacle_back_002.rotation_euler = (0.3626, -0.7444, 0.127)
ob_tentacle_back_002.lineart.crease_threshold = 0.0
ob_tentacle_back_001.location = (-2.258, 0.6487, 3.0)
ob_tentacle_back_001.rotation_euler = (0.3626, -0.7444, 0.127)
ob_tentacle_back_001.lineart.crease_threshold = 0.0
ob_tentacle_back.location = (-0.8187, 0.6487, 3.061)
ob_tentacle_back.rotation_euler = (0.3626, -0.7444, 0.127)
ob_tentacle_back.lineart.crease_threshold = 0.0
ob_tentacle_top_003.location = (-1.448, -1.941, 4.661)
ob_tentacle_top_003.rotation_euler = (-0.6294, 0.9149, -5.456)
ob_tentacle_top_003.scale = (0.8729, 0.8729, 1.253)
ob_tentacle_top_003.lineart.crease_threshold = 0.0
ob_tentacle_top_002.location = (-0.5705, -2.417, 4.904)
ob_tentacle_top_002.rotation_euler = (-0.6602, 0.0, 0.0)
ob_tentacle_top_002.scale = (0.7536, 0.7536, 0.7536)
ob_tentacle_top_002.lineart.crease_threshold = 0.0
ob_tentacle_top_001.location = (-1.313, -3.049, 5.143)
ob_tentacle_top_001.rotation_euler = (-0.6102, -0.1237, 0.03554)
ob_tentacle_top_001.scale = (0.1652, 0.1652, 0.1652)
ob_tentacle_top_001.lineart.crease_threshold = 0.0
ob_tentacle_top.location = (1.145, -3.443, 5.239)
ob_tentacle_top.rotation_euler = (-0.3832, 0.267, 5.108e-09)
ob_tentacle_top.scale = (0.1951, 0.1951, 0.1951)
ob_tentacle_top.lineart.crease_threshold = 0.0
ob_camera.location = (78.46, -2.847, 3.34)
ob_camera.rotation_euler = (1.571, -1.788e-07, 1.571)
ob_camera.scale = (1.0, 1.0, 1.0)
ob_camera.lock_rotations_4d = False
ob_camera.empty_display_type = 'ARROWS'
ob_camera.color = (0.0, 0.0, 0.0, 0.0)
ob_camera.hide_viewport = True
ob_camera.display_type = 'WIRE'
ob_camera.lineart.crease_threshold = 0.0
cu_beziercurve_007.taper_object = ob_tentacle_taper
cu_beziercurve_006.taper_object = ob_tentacle_taper
cu_beziercurve_005.taper_object = ob_tentacle_taper
cu_beziercurve_004.taper_object = ob_tentacle_taper
cu_beziercurve.taper_object = ob_tentacle_taper
cu_tentacle_back_002.taper_object = ob_tentacle_taper
cu_tentacle_back_001.taper_object = ob_tentacle_taper
cu_tentacle_back.taper_object = ob_tentacle_taper

# ---- collection membership
col_collection_1.objects.link(ob_sphere_005)
col_collection_1.objects.link(ob_sphere_004)
col_collection_1.objects.link(ob_sphere_003)
col_collection_1.objects.link(ob_sphere_002)
col_collection_1.objects.link(ob_point)
col_collection_1.objects.link(ob_sphere_001)
col_collection_1.objects.link(ob_sphere)
col_collection_1.objects.link(ob_tentacle_taper)
col_collection_1.objects.link(ob_fungus_body)
col_collection_1.objects.link(ob_tentacle_stalk_004)
col_collection_1.objects.link(ob_tentacle_stalk_003)
col_collection_1.objects.link(ob_tentacle_stalk_002)
col_collection_1.objects.link(ob_tentacle_stalk_001)
col_collection_1.objects.link(ob_tentacle_stalk)
col_collection_1.objects.link(ob_ichor)
col_collection_1.objects.link(ob_ichor_007)
col_collection_1.objects.link(ob_ichor_006)
col_collection_1.objects.link(ob_ichor_005)
col_collection_1.objects.link(ob_ichor_004)
col_collection_1.objects.link(ob_ichor_003)
col_collection_1.objects.link(ob_ichor_001)
col_collection_1.objects.link(ob_ichor_002)
col_collection_1.objects.link(ob_tentacle_back_002)
col_collection_1.objects.link(ob_tentacle_back_001)
col_collection_1.objects.link(ob_tentacle_back)
col_collection_1.objects.link(ob_tentacle_top_003)
col_collection_1.objects.link(ob_tentacle_top_002)
col_collection_1.objects.link(ob_tentacle_top_001)
col_collection_1.objects.link(ob_tentacle_top)
col_collection_1.objects.link(ob_camera)

# ---- scene / render settings (as saved in the file)
scene.camera = ob_camera
scene.frame_start = 1; scene.frame_end = 250; scene.frame_set(1)
scene.render.engine = 'BLENDER_EEVEE_NEXT'
scene.render.resolution_percentage = 50
scene.render.dither_intensity = 0.0
scene.cycles.use_denoising = False
scene.cycles.samples = 10
scene.cycles.sampling_pattern = 'TABULATED_SOBOL'
scene.cycles.light_sampling_threshold = 0.0
scene.cycles.use_adaptive_sampling = False
scene.cycles.use_light_tree = False
scene.cycles.blur_glossy = 0.0
scene.cycles.pixel_filter_type = 'GAUSSIAN'
scene.cycles.sample_clamp_indirect = 0.0
scene.view_settings.view_transform = 'Standard'
bpy.context.view_layer.update()
